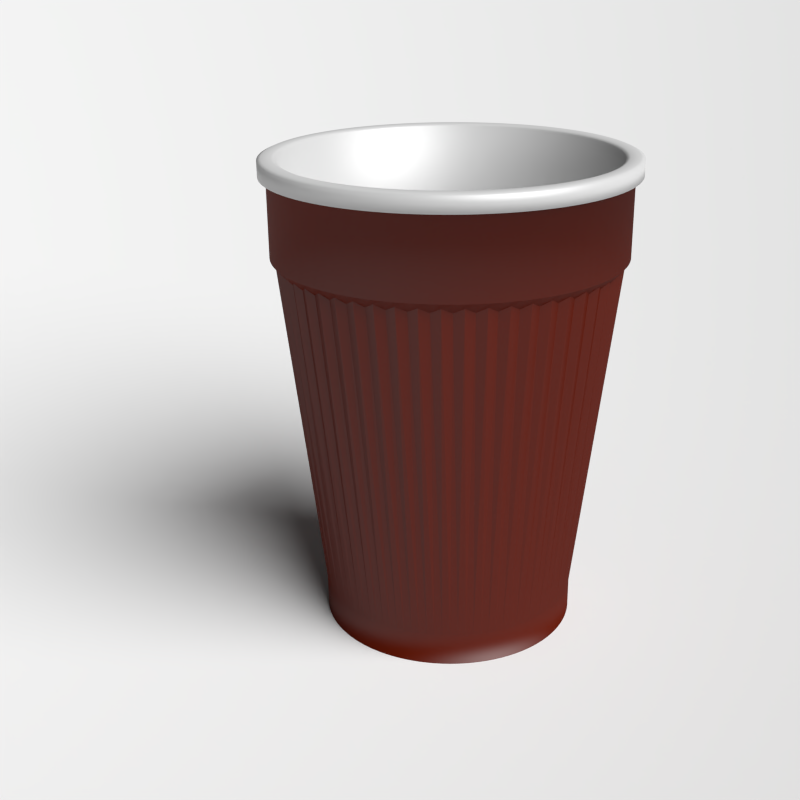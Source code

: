 # Source: plastic_coffee_cup.blend  (saved by Blender 2.66.1; exported with 4.5.12 LTS)
import bpy
from mathutils import Matrix  # noqa: F401  (used for matrix-valued properties, if any)

bpy.ops.wm.read_factory_settings(use_empty=True)
scene = bpy.context.scene
scene.name = 'Scene'

# ---- collections
col_collection_1 = bpy.data.collections.new('Collection 1'); scene.collection.children.link(col_collection_1)

# ---- materials (node trees are filled in below, after node groups)
mat_material_001 = bpy.data.materials.new('Material.001')
mat_material_001.alpha_threshold = 0.0
mat_material_001.roughness = 0.5
mat_material_001.line_color = (0.0, 0.0, 0.0, 1.0)
mat_inside = bpy.data.materials.new('Inside')
mat_inside.alpha_threshold = 0.0
mat_inside.roughness = 0.5
mat_inside.line_color = (0.0, 0.0, 0.0, 1.0)
mat_outside = bpy.data.materials.new('Outside')
mat_outside.alpha_threshold = 0.0
mat_outside.roughness = 0.5
mat_outside.line_color = (0.0, 0.0, 0.0, 1.0)

# ---- material node trees
mat_material_001.use_nodes = True; mat_material_001.node_tree.nodes.clear()
_N = mat_material_001.node_tree.nodes; _L = mat_material_001.node_tree.links
n0 = _N.new('ShaderNodeBsdfDiffuse'); n0.name = 'Diffuse BSDF'; n0.location = (10, 300)
n0.inputs[1].default_value = 0.5
n1 = _N.new('ShaderNodeBsdfGlass'); n1.name = 'Glass BSDF'; n1.location = (6, 176)
n1.distribution = 'GGX'
n1.inputs[0].default_value = (0.8, 0.8, 0.8, 1.0)
n1.inputs[1].default_value = 0.2236
n1.inputs[2].default_value = 1.45
n2 = _N.new('ShaderNodeOutputMaterial'); n2.name = 'Material Output'; n2.location = (453, 261)
n2.width = 120
n3 = _N.new('ShaderNodeMixShader'); n3.name = 'Mix Shader'; n3.location = (250, 256)
n3.width = 150
n3.inputs[0].default_value = 0.05
_L.new(n3.outputs[0], n2.inputs[0])
_L.new(n0.outputs[0], n3.inputs[1])
_L.new(n1.outputs[0], n3.inputs[2])
n2.is_active_output = True
mat_inside.use_nodes = True; mat_inside.node_tree.nodes.clear()
_N = mat_inside.node_tree.nodes; _L = mat_inside.node_tree.links
n0 = _N.new('ShaderNodeOutputMaterial'); n0.name = 'Material Output'; n0.location = (504, 299)
n0.width = 120
n1 = _N.new('ShaderNodeMixShader'); n1.name = 'Mix Shader'; n1.location = (306, 196)
n1.width = 150
n1.inputs[0].default_value = 0.1
n2 = _N.new('ShaderNodeBsdfAnisotropic'); n2.name = 'Glossy BSDF'; n2.location = (61, 155)
n2.distribution = 'BECKMANN'
n2.inputs[1].default_value = 0.4243
n3 = _N.new('ShaderNodeBsdfDiffuse'); n3.name = 'Diffuse BSDF'; n3.location = (62, 316)
n3.inputs[0].default_value = (0.6497, 0.65, 0.65, 1.0)
n3.inputs[1].default_value = 0.1
_L.new(n1.outputs[0], n0.inputs[0])
_L.new(n3.outputs[0], n1.inputs[1])
_L.new(n2.outputs[0], n1.inputs[2])
n0.is_active_output = True
mat_outside.use_nodes = True; mat_outside.node_tree.nodes.clear()
_N = mat_outside.node_tree.nodes; _L = mat_outside.node_tree.links
n0 = _N.new('ShaderNodeBsdfDiffuse'); n0.name = 'Diffuse BSDF'; n0.location = (100, 300)
n0.inputs[0].default_value = (0.1193, 0.007751, 0.0, 1.0)
n1 = _N.new('ShaderNodeOutputMaterial'); n1.name = 'Material Output'; n1.location = (468, 298)
n1.width = 120
n2 = _N.new('ShaderNodeMixShader'); n2.name = 'Mix Shader'; n2.location = (291, 214)
n2.width = 150
n2.inputs[0].default_value = 0.2
n3 = _N.new('ShaderNodeBsdfAnisotropic'); n3.name = 'Glossy BSDF'; n3.location = (90, 174)
n3.distribution = 'BECKMANN'
n3.inputs[0].default_value = (0.1626, 0.1626, 0.1626, 1.0)
n3.inputs[1].default_value = 0.4472
_L.new(n0.outputs[0], n2.inputs[1])
_L.new(n3.outputs[0], n2.inputs[2])
_L.new(n2.outputs[0], n1.inputs[0])
n1.is_active_output = True

# ---- world
world_world = bpy.data.worlds.new('World'); scene.world = world_world
world_world.color = (0.05088, 0.05088, 0.05088)
world_world.use_sun_shadow = False
world_world.sun_shadow_jitter_overblur = 0.0
world_world.cycles.sampling_method = 'MANUAL'
world_world.cycles.sample_map_resolution = 256
world_world.light_settings.ao_factor = 0.0

# ---- cameras
cam_camera = bpy.data.cameras.new('Camera')
cam_camera.sensor_fit = 'HORIZONTAL'
cam_camera.clip_end = 100.0
cam_camera.lens = 35.0
cam_camera.sensor_width = 23.4
cam_camera.sensor_height = 15.6
cam_camera.ortho_scale = 7.314
cam_camera.dof.focus_distance = 0.0

# ---- lights
light_lamp = bpy.data.lights.new('Lamp', 'SUN')
light_lamp.transmission_factor = 0.0
light_lamp.cutoff_distance = 30.0
light_lamp.angle = 0.9273
light_lamp.energy = 4.0
light_lamp.shadow_buffer_clip_start = 1.001
light_lamp.shadow_soft_size = 0.5
light_lamp.shadow_cascade_max_distance = 1000.0
light_lamp.cycles.use_multiple_importance_sampling = False

# ---- meshes
me_plane = bpy.data.meshes.new('Plane')
me_plane.from_pydata([(1.0, -1.0, 0.0), (-1.0, -1.0, 0.0), (1.0, 1.0, 0.0), (-1.0, 1.0, 0.0)], [], [(1, 0, 2, 3)])
me_plane.materials.append(mat_material_001)
me_plane.use_remesh_preserve_volume = False
me_plane.use_remesh_preserve_attributes = False
me_plane.use_mirror_vertex_groups = False
me_plane.update()
me_cylinder_001 = bpy.data.meshes.new('Cylinder.001')
me_cylinder_001.from_pydata([(-2.217e-07, 0.7455, -1.0), (-2.598e-08, 0.9717, 1.0), (0.04417, 0.7442, -1.0), (0.05618, 0.9467, 0.9706), (0.08818, 0.7403, -1.0), (0.1149, 0.9649, 1.0), (0.1319, 0.7338, -1.0), (0.1678, 0.9334, 0.9706), (0.1751, 0.7247, -1.0), (0.2282, 0.9446, 1.0), (0.2177, 0.713, -1.0), (0.277, 0.907, 0.9706), (0.2596, 0.6989, -1.0), (0.3384, 0.9109, 1.0), (0.3005, 0.6823, -1.0), (0.3823, 0.8679, 0.9706), (0.3404, 0.6633, -1.0), (0.4437, 0.8645, 1.0), (0.3791, 0.6419, -1.0), (0.4823, 0.8166, 0.9706), (0.4165, 0.6184, -1.0), (0.5429, 0.806, 1.0), (0.4524, 0.5926, -1.0), (0.5755, 0.7538, 0.9706), (0.4867, 0.5648, -1.0), (0.6344, 0.7361, 1.0), (0.5193, 0.5349, -1.0), (0.6606, 0.6805, 0.9706), (0.5501, 0.5032, -1.0), (0.717, 0.6559, 1.0), (0.5789, 0.4698, -1.0), (0.7364, 0.5976, 0.9706), (0.6057, 0.4346, -1.0), (0.7895, 0.5665, 1.0), (0.6304, 0.398, -1.0), (0.8019, 0.5063, 0.9706), (0.6529, 0.3599, -1.0), (0.851, 0.4691, 1.0), (0.6731, 0.3206, -1.0), (0.8562, 0.4079, 0.9706), (0.6909, 0.2802, -1.0), (0.9005, 0.3652, 1.0), (0.7063, 0.2388, -1.0), (0.8984, 0.3037, 0.9706), (0.7192, 0.1965, -1.0), (0.9374, 0.2561, 1.0), (0.7296, 0.1536, -1.0), (0.928, 0.1953, 0.9706), (0.7374, 0.1101, -1.0), (0.9611, 0.1435, 1.0), (0.7426, 0.0662, -1.0), (0.9446, 0.08421, 0.9706), (0.7452, 0.02209, -1.0), (0.9713, 0.0288, 1.0), (0.7452, -0.02209, -1.0), (0.948, -0.0281, 0.9706), (0.7426, -0.0662, -1.0), (0.9679, -0.08629, 1.0), (0.7374, -0.1101, -1.0), (0.938, -0.14, 0.9706), (0.7296, -0.1536, -1.0), (0.9509, -0.2002, 1.0), (0.7192, -0.1965, -1.0), (0.9148, -0.25, 0.9706), (0.7063, -0.2388, -1.0), (0.9206, -0.3112, 1.0), (0.6909, -0.2802, -1.0), (0.8789, -0.3564, 0.9706), (0.6731, -0.3206, -1.0), (0.8773, -0.4179, 1.0), (0.6529, -0.3599, -1.0), (0.8305, -0.4579, 0.9706), (0.6304, -0.398, -1.0), (0.8217, -0.5187, 1.0), (0.6057, -0.4346, -1.0), (0.7705, -0.5529, 0.9706), (0.5789, -0.4698, -1.0), (0.7546, -0.6123, 1.0), (0.5501, -0.5032, -1.0), (0.6997, -0.6401, 0.9706), (0.5193, -0.5349, -1.0), (0.6769, -0.6972, 1.0), (0.4867, -0.5648, -1.0), (0.6191, -0.7184, 0.9706), (0.4524, -0.5926, -1.0), (0.5897, -0.7724, 1.0), (0.4165, -0.6184, -1.0), (0.5298, -0.7866, 0.9706), (0.3791, -0.6419, -1.0), (0.4942, -0.8367, 1.0), (0.3404, -0.6633, -1.0), (0.4331, -0.8437, 0.9706), (0.3005, -0.6823, -1.0), (0.3917, -0.8893, 1.0), (0.2596, -0.6989, -1.0), (0.3302, -0.889, 0.9706), (0.2177, -0.713, -1.0), (0.2838, -0.9294, 1.0), (0.1751, -0.7247, -1.0), (0.2228, -0.9219, 0.9706), (0.1319, -0.7338, -1.0), (0.1719, -0.9564, 1.0), (0.08818, -0.7403, -1.0), (0.1122, -0.9417, 0.9706), (0.04416, -0.7442, -1.0), (0.05756, -0.97, 1.0), (-1.709e-06, -0.7455, -1.0), (-1.942e-06, -0.9484, 0.9706), (-0.04417, -0.7442, -1.0), (-0.05757, -0.97, 1.0), (-0.08818, -0.7403, -1.0), (-0.1122, -0.9417, 0.9706), (-0.1319, -0.7338, -1.0), (-0.1719, -0.9564, 1.0), (-0.1751, -0.7247, -1.0), (-0.2228, -0.9219, 0.9706), (-0.2177, -0.713, -1.0), (-0.2838, -0.9294, 1.0), (-0.2596, -0.6989, -1.0), (-0.3302, -0.889, 0.9706), (-0.3005, -0.6823, -1.0), (-0.3917, -0.8893, 1.0), (-0.3404, -0.6633, -1.0), (-0.4331, -0.8437, 0.9706), (-0.3791, -0.6419, -1.0), (-0.4942, -0.8367, 1.0), (-0.4165, -0.6184, -1.0), (-0.5298, -0.7866, 0.9706), (-0.4524, -0.5926, -1.0), (-0.5897, -0.7724, 1.0), (-0.4867, -0.5648, -1.0), (-0.6191, -0.7184, 0.9706), (-0.5193, -0.5349, -1.0), (-0.6769, -0.6972, 1.0), (-0.5501, -0.5032, -1.0), (-0.6998, -0.6401, 0.9706), (-0.5789, -0.4698, -1.0), (-0.7546, -0.6123, 1.0), (-0.6057, -0.4346, -1.0), (-0.7706, -0.5529, 0.9706), (-0.6304, -0.398, -1.0), (-0.8217, -0.5187, 1.0), (-0.6529, -0.3599, -1.0), (-0.8305, -0.4579, 0.9706), (-0.6731, -0.3206, -1.0), (-0.8773, -0.4179, 1.0), (-0.6909, -0.2802, -1.0), (-0.8789, -0.3564, 0.9706), (-0.7063, -0.2388, -1.0), (-0.9206, -0.3112, 1.0), (-0.7192, -0.1965, -1.0), (-0.9148, -0.25, 0.9706), (-0.7296, -0.1536, -1.0), (-0.9509, -0.2002, 1.0), (-0.7374, -0.1101, -1.0), (-0.938, -0.14, 0.9706), (-0.7426, -0.0662, -1.0), (-0.9679, -0.08629, 1.0), (-0.7452, -0.02209, -1.0), (-0.948, -0.0281, 0.9706), (-0.7452, 0.02209, -1.0), (-0.9713, 0.0288, 1.0), (-0.7426, 0.0662, -1.0), (-0.9446, 0.08421, 0.9706), (-0.7374, 0.1101, -1.0), (-0.9611, 0.1435, 1.0), (-0.7296, 0.1536, -1.0), (-0.928, 0.1953, 0.9706), (-0.7192, 0.1965, -1.0), (-0.9374, 0.2561, 1.0), (-0.7063, 0.2388, -1.0), (-0.8984, 0.3037, 0.9706), (-0.6909, 0.2802, -1.0), (-0.9005, 0.3652, 1.0), (-0.6731, 0.3206, -1.0), (-0.8562, 0.4079, 0.9706), (-0.6529, 0.3599, -1.0), (-0.851, 0.4691, 1.0), (-0.6304, 0.398, -1.0), (-0.802, 0.5063, 0.9706), (-0.6057, 0.4346, -1.0), (-0.7895, 0.5665, 1.0), (-0.5789, 0.4698, -1.0), (-0.7364, 0.5976, 0.9706), (-0.5501, 0.5032, -1.0), (-0.717, 0.6559, 1.0), (-0.5193, 0.5349, -1.0), (-0.6606, 0.6805, 0.9706), (-0.4867, 0.5648, -1.0), (-0.6344, 0.7361, 1.0), (-0.4524, 0.5926, -1.0), (-0.5755, 0.7538, 0.9706), (-0.4165, 0.6184, -1.0), (-0.5429, 0.806, 1.0), (-0.3791, 0.6419, -1.0), (-0.4823, 0.8166, 0.9706), (-0.3404, 0.6633, -1.0), (-0.4437, 0.8645, 1.0), (-0.3005, 0.6823, -1.0), (-0.3823, 0.8679, 0.9706), (-0.2596, 0.6989, -1.0), (-0.3384, 0.9109, 1.0), (-0.2177, 0.713, -1.0), (-0.277, 0.907, 0.9706), (-0.1751, 0.7247, -1.0), (-0.2283, 0.9446, 1.0), (-0.1319, 0.7338, -1.0), (-0.1678, 0.9334, 0.9706), (-0.08818, 0.7403, -1.0), (-0.1149, 0.9649, 1.0), (-0.04417, 0.7442, -1.0), (-0.05619, 0.9467, 0.9706), (-3.194e-08, 1.0, 1.481), (0.05924, 0.9982, 1.481), (0.1183, 0.993, 1.481), (0.1769, 0.9842, 1.481), (0.2349, 0.972, 1.481), (0.2921, 0.9564, 1.481), (0.3482, 0.9374, 1.481), (0.4031, 0.9151, 1.481), (0.4566, 0.8897, 1.481), (0.5085, 0.861, 1.481), (0.5586, 0.8294, 1.481), (0.6068, 0.7949, 1.481), (0.6528, 0.7575, 1.481), (0.6966, 0.7175, 1.481), (0.7378, 0.675, 1.481), (0.7765, 0.6301, 1.481), (0.8125, 0.583, 1.481), (0.8456, 0.5338, 1.481), (0.8757, 0.4828, 1.481), (0.9028, 0.4301, 1.481), (0.9267, 0.3758, 1.481), (0.9473, 0.3203, 1.481), (0.9646, 0.2636, 1.481), (0.9786, 0.206, 1.481), (0.989, 0.1476, 1.481), (0.996, 0.0888, 1.481), (0.9996, 0.02963, 1.481), (0.9996, -0.02963, 1.481), (0.996, -0.0888, 1.481), (0.989, -0.1476, 1.481), (0.9786, -0.206, 1.481), (0.9646, -0.2636, 1.481), (0.9473, -0.3203, 1.481), (0.9267, -0.3758, 1.481), (0.9028, -0.4301, 1.481), (0.8757, -0.4828, 1.481), (0.8456, -0.5338, 1.481), (0.8125, -0.583, 1.481), (0.7765, -0.6301, 1.481), (0.7378, -0.675, 1.481), (0.6966, -0.7175, 1.481), (0.6528, -0.7575, 1.481), (0.6068, -0.7949, 1.481), (0.5586, -0.8294, 1.481), (0.5085, -0.861, 1.481), (0.4566, -0.8897, 1.481), (0.4031, -0.9151, 1.481), (0.3482, -0.9374, 1.481), (0.2921, -0.9564, 1.481), (0.2349, -0.972, 1.481), (0.1769, -0.9842, 1.481), (0.1183, -0.993, 1.481), (0.05924, -0.9982, 1.481), (-2.027e-06, -1.0, 1.481), (-0.05924, -0.9982, 1.481), (-0.1183, -0.993, 1.481), (-0.1769, -0.9842, 1.481), (-0.2349, -0.972, 1.481), (-0.2921, -0.9564, 1.481), (-0.3482, -0.9374, 1.481), (-0.4031, -0.9151, 1.481), (-0.4566, -0.8897, 1.481), (-0.5085, -0.861, 1.481), (-0.5586, -0.8294, 1.481), (-0.6068, -0.7949, 1.481), (-0.6528, -0.7575, 1.481), (-0.6966, -0.7175, 1.481), (-0.7378, -0.675, 1.481), (-0.7765, -0.6301, 1.481), (-0.8125, -0.583, 1.481), (-0.8456, -0.5338, 1.481), (-0.8757, -0.4828, 1.481), (-0.9028, -0.4301, 1.481), (-0.9267, -0.3758, 1.481), (-0.9473, -0.3203, 1.481), (-0.9646, -0.2636, 1.481), (-0.9786, -0.206, 1.481), (-0.989, -0.1476, 1.481), (-0.9961, -0.08879, 1.481), (-0.9996, -0.02963, 1.481), (-0.9996, 0.02963, 1.481), (-0.996, 0.0888, 1.481), (-0.989, 0.1476, 1.481), (-0.9786, 0.206, 1.481), (-0.9646, 0.2636, 1.481), (-0.9473, 0.3203, 1.481), (-0.9267, 0.3758, 1.481), (-0.9028, 0.4301, 1.481), (-0.8757, 0.4828, 1.481), (-0.8456, 0.5338, 1.481), (-0.8125, 0.583, 1.481), (-0.7765, 0.6301, 1.481), (-0.7378, 0.675, 1.481), (-0.6966, 0.7175, 1.481), (-0.6528, 0.7575, 1.481), (-0.6068, 0.7949, 1.481), (-0.5586, 0.8294, 1.481), (-0.5085, 0.861, 1.481), (-0.4566, 0.8897, 1.481), (-0.4031, 0.9151, 1.481), (-0.3482, 0.9374, 1.481), (-0.2921, 0.9564, 1.481), (-0.2349, 0.972, 1.481), (-0.1769, 0.9842, 1.481), (-0.1183, 0.993, 1.481), (-0.05924, 0.9982, 1.481), (1.194e-08, 1.044, 1.481), (0.06182, 1.042, 1.481), (0.1234, 1.036, 1.481), (0.1846, 1.027, 1.481), (0.2451, 1.014, 1.481), (0.3048, 0.998, 1.481), (0.3634, 0.9782, 1.481), (0.4207, 0.955, 1.481), (0.4765, 0.9284, 1.481), (0.5307, 0.8985, 1.481), (0.583, 0.8655, 1.481), (0.6332, 0.8294, 1.481), (0.6812, 0.7905, 1.481), (0.7269, 0.7487, 1.481), (0.7699, 0.7043, 1.481), (0.8103, 0.6575, 1.481), (0.8478, 0.6083, 1.481), (0.8824, 0.557, 1.481), (0.9138, 0.5038, 1.481), (0.9421, 0.4488, 1.481), (0.967, 0.3922, 1.481), (0.9885, 0.3342, 1.481), (1.007, 0.2751, 1.481), (1.021, 0.2149, 1.481), (1.032, 0.1541, 1.481), (1.039, 0.09266, 1.481), (1.043, 0.03092, 1.481), (1.043, -0.03092, 1.481), (1.039, -0.09266, 1.481), (1.032, -0.1541, 1.481), (1.021, -0.2149, 1.481), (1.007, -0.2751, 1.481), (0.9885, -0.3342, 1.481), (0.967, -0.3922, 1.481), (0.9421, -0.4488, 1.481), (0.9138, -0.5038, 1.481), (0.8824, -0.557, 1.481), (0.8478, -0.6083, 1.481), (0.8103, -0.6575, 1.481), (0.7699, -0.7044, 1.481), (0.7269, -0.7487, 1.481), (0.6812, -0.7905, 1.481), (0.6332, -0.8294, 1.481), (0.583, -0.8655, 1.481), (0.5307, -0.8985, 1.481), (0.4765, -0.9284, 1.481), (0.4207, -0.955, 1.481), (0.3633, -0.9782, 1.481), (0.3048, -0.998, 1.481), (0.2451, -1.014, 1.481), (0.1846, -1.027, 1.481), (0.1234, -1.036, 1.481), (0.06182, -1.042, 1.481), (-2.07e-06, -1.044, 1.481), (-0.06182, -1.042, 1.481), (-0.1234, -1.036, 1.481), (-0.1846, -1.027, 1.481), (-0.2451, -1.014, 1.481), (-0.3048, -0.998, 1.481), (-0.3634, -0.9782, 1.481), (-0.4207, -0.955, 1.481), (-0.4765, -0.9284, 1.481), (-0.5307, -0.8985, 1.481), (-0.583, -0.8655, 1.481), (-0.6332, -0.8294, 1.481), (-0.6812, -0.7905, 1.481), (-0.7269, -0.7487, 1.481), (-0.7699, -0.7043, 1.481), (-0.8103, -0.6575, 1.481), (-0.8478, -0.6083, 1.481), (-0.8824, -0.557, 1.481), (-0.9138, -0.5038, 1.481), (-0.9421, -0.4488, 1.481), (-0.967, -0.3922, 1.481), (-0.9885, -0.3342, 1.481), (-1.007, -0.2751, 1.481), (-1.021, -0.2149, 1.481), (-1.032, -0.1541, 1.481), (-1.039, -0.09266, 1.481), (-1.043, -0.03092, 1.481), (-1.043, 0.03092, 1.481), (-1.039, 0.09266, 1.481), (-1.032, 0.1541, 1.481), (-1.021, 0.2149, 1.481), (-1.007, 0.2751, 1.481), (-0.9885, 0.3342, 1.481), (-0.967, 0.3922, 1.481), (-0.9421, 0.4488, 1.481), (-0.9138, 0.5038, 1.481), (-0.8824, 0.557, 1.481), (-0.8478, 0.6083, 1.481), (-0.8103, 0.6575, 1.481), (-0.7699, 0.7043, 1.481), (-0.7269, 0.7487, 1.481), (-0.6812, 0.7905, 1.481), (-0.6332, 0.8294, 1.481), (-0.583, 0.8655, 1.481), (-0.5307, 0.8985, 1.481), (-0.4765, 0.9284, 1.481), (-0.4207, 0.955, 1.481), (-0.3634, 0.9782, 1.481), (-0.3048, 0.998, 1.481), (-0.2451, 1.014, 1.481), (-0.1846, 1.027, 1.481), (-0.1234, 1.036, 1.481), (-0.06182, 1.042, 1.481), (1.856e-08, 1.044, 1.568), (0.06182, 1.042, 1.568), (0.1234, 1.036, 1.568), (0.1846, 1.027, 1.568), (0.2451, 1.014, 1.568), (0.3048, 0.998, 1.568), (0.3634, 0.9782, 1.568), (0.4207, 0.955, 1.568), (0.4765, 0.9284, 1.568), (0.5307, 0.8985, 1.568), (0.583, 0.8655, 1.568), (0.6332, 0.8294, 1.568), (0.6812, 0.7905, 1.568), (0.7269, 0.7487, 1.568), (0.7699, 0.7043, 1.568), (0.8103, 0.6575, 1.568), (0.8478, 0.6083, 1.568), (0.8824, 0.557, 1.568), (0.9138, 0.5038, 1.568), (0.9421, 0.4488, 1.568), (0.967, 0.3922, 1.568), (0.9885, 0.3342, 1.568), (1.007, 0.2751, 1.568), (1.021, 0.2149, 1.568), (1.032, 0.1541, 1.568), (1.039, 0.09266, 1.568), (1.043, 0.03092, 1.568), (1.043, -0.03092, 1.568), (1.039, -0.09266, 1.568), (1.032, -0.1541, 1.568), (1.021, -0.2149, 1.568), (1.007, -0.2751, 1.568), (0.9885, -0.3342, 1.568), (0.967, -0.3922, 1.568), (0.9421, -0.4488, 1.568), (0.9138, -0.5038, 1.568), (0.8824, -0.557, 1.568), (0.8478, -0.6083, 1.568), (0.8103, -0.6575, 1.568), (0.7699, -0.7044, 1.568), (0.7269, -0.7487, 1.568), (0.6812, -0.7905, 1.568), (0.6332, -0.8294, 1.568), (0.583, -0.8655, 1.568), (0.5307, -0.8985, 1.568), (0.4765, -0.9284, 1.568), (0.4207, -0.955, 1.568), (0.3633, -0.9782, 1.568), (0.3048, -0.998, 1.568), (0.2451, -1.014, 1.568), (0.1846, -1.027, 1.568), (0.1234, -1.036, 1.568), (0.06182, -1.042, 1.568), (-2.063e-06, -1.044, 1.568), (-0.06182, -1.042, 1.568), (-0.1234, -1.036, 1.568), (-0.1846, -1.027, 1.568), (-0.2451, -1.014, 1.568), (-0.3048, -0.998, 1.568), (-0.3634, -0.9782, 1.568), (-0.4207, -0.955, 1.568), (-0.4765, -0.9284, 1.568), (-0.5307, -0.8985, 1.568), (-0.583, -0.8655, 1.568), (-0.6332, -0.8294, 1.568), (-0.6812, -0.7905, 1.568), (-0.7269, -0.7487, 1.568), (-0.7699, -0.7043, 1.568), (-0.8103, -0.6575, 1.568), (-0.8478, -0.6083, 1.568), (-0.8824, -0.557, 1.568), (-0.9138, -0.5038, 1.568), (-0.9421, -0.4488, 1.568), (-0.967, -0.3922, 1.568), (-0.9885, -0.3342, 1.568), (-1.007, -0.2751, 1.568), (-1.021, -0.2149, 1.568), (-1.032, -0.1541, 1.568), (-1.039, -0.09266, 1.568), (-1.043, -0.03092, 1.568), (-1.043, 0.03092, 1.568), (-1.039, 0.09266, 1.568), (-1.032, 0.1541, 1.568), (-1.021, 0.2149, 1.568), (-1.007, 0.2751, 1.568), (-0.9885, 0.3342, 1.568), (-0.967, 0.3922, 1.568), (-0.9421, 0.4488, 1.568), (-0.9138, 0.5038, 1.568), (-0.8824, 0.557, 1.568), (-0.8478, 0.6083, 1.568), (-0.8103, 0.6575, 1.568), (-0.7699, 0.7043, 1.568), (-0.7269, 0.7487, 1.568), (-0.6812, 0.7905, 1.568), (-0.6332, 0.8294, 1.568), (-0.583, 0.8655, 1.568), (-0.5307, 0.8985, 1.568), (-0.4765, 0.9284, 1.568), (-0.4207, 0.955, 1.568), (-0.3634, 0.9782, 1.568), (-0.3048, 0.998, 1.568), (-0.2451, 1.014, 1.568), (-0.1846, 1.027, 1.568), (-0.1234, 1.036, 1.568), (-0.06182, 1.042, 1.568), (-8.136e-08, 0.942, 1.568), (0.0558, 0.9403, 1.568), (0.1114, 0.9354, 1.568), (0.1666, 0.9271, 1.568), (0.2213, 0.9156, 1.568), (0.2751, 0.9009, 1.568), (0.328, 0.883, 1.568), (0.3797, 0.8621, 1.568), (0.4301, 0.838, 1.568), (0.479, 0.8111, 1.568), (0.5262, 0.7813, 1.568), (0.5716, 0.7487, 1.568), (0.615, 0.7136, 1.568), (0.6561, 0.6759, 1.568), (0.695, 0.6358, 1.568), (0.7315, 0.5935, 1.568), (0.7654, 0.5492, 1.568), (0.7965, 0.5029, 1.568), (0.8249, 0.4548, 1.568), (0.8504, 0.4051, 1.568), (0.8729, 0.354, 1.568), (0.8924, 0.3017, 1.568), (0.9087, 0.2483, 1.568), (0.9218, 0.194, 1.568), (0.9317, 0.1391, 1.568), (0.9383, 0.08364, 1.568), (0.9416, 0.02791, 1.568), (0.9416, -0.02791, 1.568), (0.9383, -0.08365, 1.568), (0.9317, -0.1391, 1.568), (0.9218, -0.194, 1.568), (0.9087, -0.2483, 1.568), (0.8924, -0.3017, 1.568), (0.8729, -0.354, 1.568), (0.8504, -0.4051, 1.568), (0.8249, -0.4548, 1.568), (0.7965, -0.5029, 1.568), (0.7654, -0.5492, 1.568), (0.7315, -0.5935, 1.568), (0.695, -0.6358, 1.568), (0.6561, -0.6759, 1.568), (0.615, -0.7136, 1.568), (0.5716, -0.7487, 1.568), (0.5262, -0.7813, 1.568), (0.479, -0.8111, 1.568), (0.4301, -0.838, 1.568), (0.3797, -0.8621, 1.568), (0.328, -0.883, 1.568), (0.2751, -0.9009, 1.568), (0.2213, -0.9156, 1.568), (0.1666, -0.9271, 1.568), (0.1114, -0.9354, 1.568), (0.0558, -0.9403, 1.568), (-1.96e-06, -0.942, 1.568), (-0.05581, -0.9403, 1.568), (-0.1114, -0.9354, 1.568), (-0.1666, -0.9271, 1.568), (-0.2213, -0.9156, 1.568), (-0.2751, -0.9009, 1.568), (-0.328, -0.883, 1.568), (-0.3797, -0.8621, 1.568), (-0.4301, -0.838, 1.568), (-0.479, -0.8111, 1.568), (-0.5262, -0.7813, 1.568), (-0.5716, -0.7487, 1.568), (-0.615, -0.7136, 1.568), (-0.6561, -0.6759, 1.568), (-0.695, -0.6358, 1.568), (-0.7315, -0.5935, 1.568), (-0.7654, -0.5492, 1.568), (-0.7965, -0.5029, 1.568), (-0.8249, -0.4548, 1.568), (-0.8504, -0.4051, 1.568), (-0.8729, -0.354, 1.568), (-0.8924, -0.3017, 1.568), (-0.9087, -0.2483, 1.568), (-0.9218, -0.194, 1.568), (-0.9317, -0.1391, 1.568), (-0.9383, -0.08364, 1.568), (-0.9416, -0.02791, 1.568), (-0.9416, 0.02791, 1.568), (-0.9383, 0.08365, 1.568), (-0.9317, 0.1391, 1.568), (-0.9218, 0.194, 1.568), (-0.9087, 0.2483, 1.568), (-0.8924, 0.3017, 1.568), (-0.8729, 0.354, 1.568), (-0.8504, 0.4051, 1.568), (-0.8249, 0.4548, 1.568), (-0.7965, 0.5029, 1.568), (-0.7654, 0.5492, 1.568), (-0.7315, 0.5935, 1.568), (-0.695, 0.6358, 1.568), (-0.6561, 0.6759, 1.568), (-0.615, 0.7136, 1.568), (-0.5716, 0.7487, 1.568), (-0.5262, 0.7813, 1.568), (-0.479, 0.8111, 1.568), (-0.4301, 0.838, 1.568), (-0.3797, 0.8621, 1.568), (-0.328, 0.883, 1.568), (-0.2751, 0.9009, 1.568), (-0.2213, 0.9156, 1.568), (-0.1666, 0.9271, 1.568), (-0.1114, 0.9354, 1.568), (-0.05581, 0.9403, 1.568), (-3.24e-08, 0.942, 0.9799), (0.0558, 0.9403, 0.9799), (0.1114, 0.9354, 0.9799), (0.1666, 0.9271, 0.9799), (0.2213, 0.9156, 0.9799), (0.2751, 0.9009, 0.9799), (0.328, 0.883, 0.9799), (0.3797, 0.8621, 0.9799), (0.4301, 0.838, 0.9799), (0.479, 0.8111, 0.9799), (0.5262, 0.7813, 0.9799), (0.5716, 0.7487, 0.9799), (0.615, 0.7136, 0.9799), (0.6561, 0.6759, 0.9799), (0.695, 0.6358, 0.9799), (0.7315, 0.5935, 0.9799), (0.7654, 0.5492, 0.9799), (0.7965, 0.5029, 0.9799), (0.8249, 0.4548, 0.9799), (0.8504, 0.4051, 0.9799), (0.8729, 0.354, 0.9799), (0.8924, 0.3017, 0.9799), (0.9087, 0.2483, 0.9799), (0.9218, 0.194, 0.9799), (0.9317, 0.1391, 0.9799), (0.9383, 0.08364, 0.9799), (0.9416, 0.02791, 0.9799), (0.9416, -0.02791, 0.9799), (0.9383, -0.08365, 0.9799), (0.9317, -0.1391, 0.9799), (0.9218, -0.194, 0.9799), (0.9087, -0.2483, 0.9799), (0.8924, -0.3017, 0.9799), (0.8729, -0.354, 0.9799), (0.8504, -0.4051, 0.9799), (0.8249, -0.4548, 0.9799), (0.7965, -0.5029, 0.9799), (0.7654, -0.5492, 0.9799), (0.7315, -0.5935, 0.9799), (0.695, -0.6358, 0.9799), (0.6561, -0.6759, 0.9799), (0.615, -0.7136, 0.9799), (0.5716, -0.7487, 0.9799), (0.5262, -0.7813, 0.9799), (0.479, -0.8111, 0.9799), (0.4301, -0.838, 0.9799), (0.3797, -0.8621, 0.9799), (0.328, -0.883, 0.9799), (0.2751, -0.9009, 0.9799), (0.2213, -0.9156, 0.9799), (0.1666, -0.9271, 0.9799), (0.1114, -0.9354, 0.9799), (0.0558, -0.9403, 0.9799), (-1.911e-06, -0.942, 0.9799), (-0.05581, -0.9403, 0.9799), (-0.1114, -0.9354, 0.9799), (-0.1666, -0.9271, 0.9799), (-0.2213, -0.9156, 0.9799), (-0.2751, -0.9009, 0.9799), (-0.328, -0.883, 0.9799), (-0.3797, -0.8621, 0.9799), (-0.4301, -0.838, 0.9799), (-0.479, -0.8111, 0.9799), (-0.5262, -0.7813, 0.9799), (-0.5716, -0.7487, 0.9799), (-0.615, -0.7136, 0.9799), (-0.6561, -0.6759, 0.9799), (-0.695, -0.6358, 0.9799), (-0.7315, -0.5935, 0.9799), (-0.7654, -0.5492, 0.9799), (-0.7965, -0.5029, 0.9799), (-0.8249, -0.4548, 0.9799), (-0.8504, -0.4051, 0.9799), (-0.8729, -0.354, 0.9799), (-0.8924, -0.3017, 0.9799), (-0.9087, -0.2483, 0.9799), (-0.9218, -0.194, 0.9799), (-0.9317, -0.1391, 0.9799), (-0.9383, -0.08364, 0.9799), (-0.9416, -0.02791, 0.9799), (-0.9416, 0.02791, 0.9799), (-0.9383, 0.08365, 0.9799), (-0.9317, 0.1391, 0.9799), (-0.9218, 0.194, 0.9799), (-0.9087, 0.2483, 0.9799), (-0.8924, 0.3017, 0.9799), (-0.8729, 0.354, 0.9799), (-0.8504, 0.4051, 0.9799), (-0.8249, 0.4548, 0.9799), (-0.7965, 0.5029, 0.9799), (-0.7654, 0.5492, 0.9799), (-0.7315, 0.5935, 0.9799), (-0.695, 0.6358, 0.9799), (-0.6561, 0.6759, 0.9799), (-0.615, 0.7136, 0.9799), (-0.5716, 0.7487, 0.9799), (-0.5262, 0.7813, 0.9799), (-0.479, 0.8111, 0.9799), (-0.4301, 0.838, 0.9799), (-0.3797, 0.8621, 0.9799), (-0.328, 0.883, 0.9799), (-0.2751, 0.9009, 0.9799), (-0.2213, 0.9156, 0.9799), (-0.1666, 0.9271, 0.9799), (-0.1114, 0.9354, 0.9799), (-0.05581, 0.9403, 0.9799), (-2.069e-07, 0.6956, -1.07), (0.04121, 0.6944, -1.07), (0.08227, 0.6907, -1.07), (0.123, 0.6846, -1.07), (0.1634, 0.6761, -1.07), (0.2032, 0.6653, -1.07), (0.2422, 0.6521, -1.07), (0.2804, 0.6366, -1.07), (0.3176, 0.6189, -1.07), (0.3537, 0.5989, -1.07), (0.3886, 0.5769, -1.07), (0.4221, 0.5529, -1.07), (0.4541, 0.5269, -1.07), (0.4845, 0.4991, -1.07), (0.5132, 0.4695, -1.07), (0.5402, 0.4383, -1.07), (0.5652, 0.4055, -1.07), (0.5882, 0.3713, -1.07), (0.6092, 0.3358, -1.07), (0.628, 0.2992, -1.07), (0.6446, 0.2614, -1.07), (0.659, 0.2228, -1.07), (0.671, 0.1834, -1.07), (0.6807, 0.1433, -1.07), (0.688, 0.1027, -1.07), (0.6929, 0.06177, -1.07), (0.6953, 0.02061, -1.07), (0.6953, -0.02061, -1.07), (0.6929, -0.06177, -1.07), (0.688, -0.1027, -1.07), (0.6807, -0.1433, -1.07), (0.671, -0.1834, -1.07), (0.659, -0.2228, -1.07), (0.6446, -0.2614, -1.07), (0.628, -0.2992, -1.07), (0.6092, -0.3358, -1.07), (0.5882, -0.3713, -1.07), (0.5652, -0.4055, -1.07), (0.5402, -0.4383, -1.07), (0.5132, -0.4695, -1.07), (0.4845, -0.4991, -1.07), (0.4541, -0.5269, -1.07), (0.4221, -0.5529, -1.07), (0.3886, -0.5769, -1.07), (0.3537, -0.599, -1.07), (0.3176, -0.6189, -1.07), (0.2804, -0.6366, -1.07), (0.2422, -0.6521, -1.07), (0.2032, -0.6653, -1.07), (0.1634, -0.6761, -1.07), (0.123, -0.6846, -1.07), (0.08227, -0.6907, -1.07), (0.04121, -0.6944, -1.07), (-1.594e-06, -0.6956, -1.07), (-0.04121, -0.6944, -1.07), (-0.08227, -0.6907, -1.07), (-0.123, -0.6846, -1.07), (-0.1634, -0.6761, -1.07), (-0.2032, -0.6653, -1.07), (-0.2422, -0.6521, -1.07), (-0.2804, -0.6366, -1.07), (-0.3176, -0.6189, -1.07), (-0.3537, -0.5989, -1.07), (-0.3886, -0.5769, -1.07), (-0.4221, -0.5529, -1.07), (-0.4541, -0.5269, -1.07), (-0.4845, -0.4991, -1.07), (-0.5132, -0.4695, -1.07), (-0.5402, -0.4383, -1.07), (-0.5652, -0.4055, -1.07), (-0.5882, -0.3713, -1.07), (-0.6092, -0.3358, -1.07), (-0.628, -0.2992, -1.07), (-0.6446, -0.2614, -1.07), (-0.659, -0.2228, -1.07), (-0.671, -0.1834, -1.07), (-0.6807, -0.1433, -1.07), (-0.688, -0.1027, -1.07), (-0.6929, -0.06177, -1.07), (-0.6953, -0.02061, -1.07), (-0.6953, 0.02061, -1.07), (-0.6929, 0.06177, -1.07), (-0.688, 0.1027, -1.07), (-0.6807, 0.1433, -1.07), (-0.671, 0.1834, -1.07), (-0.659, 0.2228, -1.07), (-0.6446, 0.2614, -1.07), (-0.628, 0.2992, -1.07), (-0.6092, 0.3358, -1.07), (-0.5882, 0.3713, -1.07), (-0.5652, 0.4055, -1.07), (-0.5402, 0.4383, -1.07), (-0.5132, 0.4695, -1.07), (-0.4845, 0.4991, -1.07), (-0.4541, 0.5269, -1.07), (-0.4221, 0.5529, -1.07), (-0.3886, 0.5769, -1.07), (-0.3537, 0.5989, -1.07), (-0.3176, 0.6189, -1.07), (-0.2804, 0.6366, -1.07), (-0.2422, 0.6521, -1.07), (-0.2032, 0.6653, -1.07), (-0.1634, 0.6761, -1.07), (-0.123, 0.6846, -1.07), (-0.08227, 0.6907, -1.07), (-0.04121, 0.6944, -1.07), (-2.082e-07, 0.7455, -1.197), (0.04417, 0.7442, -1.197), (0.08818, 0.7403, -1.197), (0.1319, 0.7338, -1.197), (0.1751, 0.7247, -1.197), (0.2177, 0.713, -1.197), (0.2596, 0.6989, -1.197), (0.3005, 0.6823, -1.197), (0.3404, 0.6633, -1.197), (0.3791, 0.6419, -1.197), (0.4165, 0.6184, -1.197), (0.4524, 0.5926, -1.197), (0.4867, 0.5648, -1.197), (0.5193, 0.5349, -1.197), (0.5501, 0.5032, -1.197), (0.5789, 0.4698, -1.197), (0.6057, 0.4346, -1.197), (0.6304, 0.398, -1.197), (0.6529, 0.3599, -1.197), (0.6731, 0.3206, -1.197), (0.6909, 0.2802, -1.197), (0.7063, 0.2388, -1.197), (0.7192, 0.1965, -1.197), (0.7296, 0.1536, -1.197), (0.7374, 0.1101, -1.197), (0.7426, 0.0662, -1.197), (0.7452, 0.02209, -1.197), (0.7452, -0.02209, -1.197), (0.7426, -0.0662, -1.197), (0.7374, -0.1101, -1.197), (0.7296, -0.1536, -1.197), (0.7192, -0.1965, -1.197), (0.7063, -0.2388, -1.197), (0.6909, -0.2802, -1.197), (0.6731, -0.3206, -1.197), (0.6529, -0.3599, -1.197), (0.6304, -0.398, -1.197), (0.6057, -0.4346, -1.197), (0.5789, -0.4698, -1.197), (0.5501, -0.5032, -1.197), (0.5193, -0.5349, -1.197), (0.4867, -0.5648, -1.197), (0.4524, -0.5926, -1.197), (0.4165, -0.6184, -1.197), (0.3791, -0.6419, -1.197), (0.3404, -0.6633, -1.197), (0.3005, -0.6823, -1.197), (0.2596, -0.6989, -1.197), (0.2177, -0.713, -1.197), (0.1751, -0.7247, -1.197), (0.1319, -0.7338, -1.197), (0.08818, -0.7403, -1.197), (0.04417, -0.7442, -1.197), (-1.695e-06, -0.7455, -1.197), (-0.04417, -0.7442, -1.197), (-0.08818, -0.7403, -1.197), (-0.1319, -0.7338, -1.197), (-0.1751, -0.7247, -1.197), (-0.2177, -0.713, -1.197), (-0.2596, -0.6989, -1.197), (-0.3005, -0.6823, -1.197), (-0.3404, -0.6633, -1.197), (-0.3791, -0.6419, -1.197), (-0.4165, -0.6184, -1.197), (-0.4524, -0.5926, -1.197), (-0.4867, -0.5648, -1.197), (-0.5193, -0.5349, -1.197), (-0.5501, -0.5032, -1.197), (-0.5789, -0.4698, -1.197), (-0.6057, -0.4346, -1.197), (-0.6304, -0.398, -1.197), (-0.6529, -0.3599, -1.197), (-0.6731, -0.3206, -1.197), (-0.6909, -0.2802, -1.197), (-0.7063, -0.2388, -1.197), (-0.7192, -0.1965, -1.197), (-0.7296, -0.1536, -1.197), (-0.7374, -0.1101, -1.197), (-0.7426, -0.0662, -1.197), (-0.7452, -0.02209, -1.197), (-0.7452, 0.02209, -1.197), (-0.7426, 0.0662, -1.197), (-0.7374, 0.1101, -1.197), (-0.7296, 0.1536, -1.197), (-0.7192, 0.1965, -1.197), (-0.7063, 0.2388, -1.197), (-0.6909, 0.2802, -1.197), (-0.6731, 0.3206, -1.197), (-0.6529, 0.3599, -1.197), (-0.6304, 0.398, -1.197), (-0.6057, 0.4346, -1.197), (-0.5789, 0.4698, -1.197), (-0.5501, 0.5032, -1.197), (-0.5193, 0.5349, -1.197), (-0.4867, 0.5648, -1.197), (-0.4524, 0.5926, -1.197), (-0.4165, 0.6184, -1.197), (-0.3791, 0.6419, -1.197), (-0.3404, 0.6633, -1.197), (-0.3005, 0.6823, -1.197), (-0.2596, 0.6989, -1.197), (-0.2177, 0.713, -1.197), (-0.1751, 0.7247, -1.197), (-0.1319, 0.7338, -1.197), (-0.08818, 0.7403, -1.197), (-0.04417, 0.7442, -1.197), (0.9646, 0.2636, 1.031), (0.9786, 0.206, 1.031), (0.8125, -0.583, 1.031), (0.7765, -0.6301, 1.031), (0.05924, -0.9982, 1.031), (-2.011e-06, -1.0, 1.031), (-0.7378, -0.675, 1.031), (-0.7765, -0.6301, 1.031), (-0.989, 0.1476, 1.031), (-0.9786, 0.206, 1.031), (-0.5085, 0.861, 1.031), (-0.4566, 0.8897, 1.031), (0.3482, 0.9374, 1.031), (0.4031, 0.9151, 1.031), (0.9473, 0.3203, 1.031), (0.8456, -0.5338, 1.031), (0.1183, -0.993, 1.031), (-0.6966, -0.7175, 1.031), (-0.996, 0.0888, 1.031), (-0.5586, 0.8294, 1.031), (0.2921, 0.9564, 1.031), (0.9267, 0.3758, 1.031), (0.8757, -0.4828, 1.031), (-1.597e-08, 1.0, 1.031), (0.05924, 0.9982, 1.031), (0.1769, -0.9842, 1.031), (-0.6528, -0.7575, 1.031), (-0.9996, 0.02963, 1.031), (-0.6068, 0.7949, 1.031), (0.2349, 0.972, 1.031), (0.9028, 0.4301, 1.031), (0.9028, -0.4301, 1.031), (0.2349, -0.972, 1.031), (-0.6068, -0.7949, 1.031), (-0.9996, -0.02963, 1.031), (-0.6528, 0.7575, 1.031), (0.1769, 0.9842, 1.031), (0.8757, 0.4828, 1.031), (0.9267, -0.3758, 1.031), (0.2921, -0.9564, 1.031), (-0.5586, -0.8294, 1.031), (-0.9961, -0.08879, 1.031), (-0.6966, 0.7175, 1.031), (0.1183, 0.993, 1.031), (0.8456, 0.5338, 1.031), (0.9473, -0.3203, 1.031), (0.3482, -0.9374, 1.031), (-0.5085, -0.861, 1.031), (-0.989, -0.1476, 1.031), (-0.7378, 0.675, 1.031), (0.8125, 0.583, 1.031), (0.9646, -0.2636, 1.031), (0.4031, -0.9151, 1.031), (-0.4566, -0.8897, 1.031), (-0.9786, -0.206, 1.031), (-0.7765, 0.6301, 1.031), (0.7765, 0.6301, 1.031), (0.9786, -0.206, 1.031), (0.4566, -0.8897, 1.031), (-0.4031, -0.9151, 1.031), (-0.9646, -0.2636, 1.031), (-0.8125, 0.583, 1.031), (-0.05924, 0.9982, 1.031), (0.7378, 0.675, 1.031), (0.989, -0.1476, 1.031), (0.5085, -0.861, 1.031), (-0.3482, -0.9374, 1.031), (-0.9473, -0.3203, 1.031), (-0.8456, 0.5338, 1.031), (-0.1183, 0.993, 1.031), (0.6966, 0.7175, 1.031), (0.996, -0.0888, 1.031), (0.5586, -0.8294, 1.031), (-0.2921, -0.9564, 1.031), (-0.9267, -0.3758, 1.031), (-0.8757, 0.4828, 1.031), (-0.1769, 0.9842, 1.031), (0.6528, 0.7575, 1.031), (0.9996, -0.02963, 1.031), (0.6068, -0.7949, 1.031), (-0.2349, -0.972, 1.031), (-0.9028, -0.4301, 1.031), (-0.9028, 0.4301, 1.031), (-0.2349, 0.972, 1.031), (0.6068, 0.7949, 1.031), (0.9996, 0.02963, 1.031), (0.6528, -0.7575, 1.031), (-0.1769, -0.9842, 1.031), (-0.8757, -0.4828, 1.031), (-0.9267, 0.3758, 1.031), (-0.2921, 0.9564, 1.031), (0.5586, 0.8294, 1.031), (0.996, 0.0888, 1.031), (0.6966, -0.7175, 1.031), (-0.1183, -0.993, 1.031), (-0.8456, -0.5338, 1.031), (-0.9473, 0.3203, 1.031), (-0.3482, 0.9374, 1.031), (0.5085, 0.861, 1.031), (0.989, 0.1476, 1.031), (0.7378, -0.675, 1.031), (-0.05924, -0.9982, 1.031), (-0.8125, -0.583, 1.031), (-0.9646, 0.2636, 1.031), (-0.4031, 0.9151, 1.031), (0.4566, 0.8897, 1.031), (4.023e-08, 1.021, 1.578), (0.06046, 1.019, 1.578), (0.1207, 1.013, 1.578), (0.1805, 1.004, 1.578), (0.2397, 0.992, 1.578), (0.2981, 0.9761, 1.578), (0.3554, 0.9567, 1.578), (0.4114, 0.934, 1.578), (0.466, 0.9079, 1.578), (0.519, 0.8787, 1.578), (0.5701, 0.8465, 1.578), (0.6193, 0.8112, 1.578), (0.6662, 0.7731, 1.578), (0.7109, 0.7323, 1.578), (0.753, 0.6889, 1.578), (0.7925, 0.643, 1.578), (0.8292, 0.595, 1.578), (0.863, 0.5448, 1.578), (0.8937, 0.4927, 1.578), (0.9214, 0.4389, 1.578), (0.9457, 0.3836, 1.578), (0.9668, 0.3269, 1.578), (0.9845, 0.269, 1.578), (0.9987, 0.2102, 1.578), (1.009, 0.1507, 1.578), (1.017, 0.09062, 1.578), (1.02, 0.03024, 1.578), (1.02, -0.03024, 1.578), (1.017, -0.09062, 1.578), (1.009, -0.1507, 1.578), (0.9987, -0.2102, 1.578), (0.9845, -0.269, 1.578), (0.9668, -0.3269, 1.578), (0.9457, -0.3836, 1.578), (0.9214, -0.4389, 1.578), (0.8937, -0.4927, 1.578), (0.863, -0.5448, 1.578), (0.8292, -0.595, 1.578), (0.7925, -0.643, 1.578), (0.753, -0.6889, 1.578), (0.7109, -0.7323, 1.578), (0.6662, -0.7731, 1.578), (0.6193, -0.8112, 1.578), (0.5701, -0.8465, 1.578), (0.519, -0.8787, 1.578), (0.466, -0.9079, 1.578), (0.4114, -0.934, 1.578), (0.3554, -0.9567, 1.578), (0.2981, -0.9761, 1.578), (0.2397, -0.992, 1.578), (0.1805, -1.004, 1.578), (0.1207, -1.013, 1.578), (0.06046, -1.019, 1.578), (-2.019e-06, -1.021, 1.578), (-0.06046, -1.019, 1.578), (-0.1207, -1.013, 1.578), (-0.1805, -1.004, 1.578), (-0.2397, -0.992, 1.578), (-0.2981, -0.9761, 1.578), (-0.3554, -0.9567, 1.578), (-0.4114, -0.934, 1.578), (-0.466, -0.9079, 1.578), (-0.519, -0.8787, 1.578), (-0.5701, -0.8465, 1.578), (-0.6193, -0.8112, 1.578), (-0.6662, -0.7731, 1.578), (-0.7109, -0.7323, 1.578), (-0.753, -0.6889, 1.578), (-0.7925, -0.643, 1.578), (-0.8292, -0.595, 1.578), (-0.863, -0.5448, 1.578), (-0.8937, -0.4927, 1.578), (-0.9214, -0.4389, 1.578), (-0.9457, -0.3836, 1.578), (-0.9668, -0.3269, 1.578), (-0.9845, -0.269, 1.578), (-0.9987, -0.2102, 1.578), (-1.009, -0.1507, 1.578), (-1.017, -0.09062, 1.578), (-1.02, -0.03024, 1.578), (-1.02, 0.03024, 1.578), (-1.017, 0.09062, 1.578), (-1.009, 0.1507, 1.578), (-0.9987, 0.2102, 1.578), (-0.9845, 0.269, 1.578), (-0.9668, 0.3269, 1.578), (-0.9457, 0.3836, 1.578), (-0.9214, 0.4389, 1.578), (-0.8937, 0.4927, 1.578), (-0.863, 0.5448, 1.578), (-0.8292, 0.595, 1.578), (-0.7925, 0.643, 1.578), (-0.753, 0.6889, 1.578), (-0.7109, 0.7323, 1.578), (-0.6662, 0.7731, 1.578), (-0.6193, 0.8112, 1.578), (-0.5701, 0.8465, 1.578), (-0.519, 0.8787, 1.578), (-0.466, 0.9079, 1.578), (-0.4114, 0.934, 1.578), (-0.3554, 0.9567, 1.578), (-0.2981, 0.9761, 1.578), (-0.2397, 0.992, 1.578), (-0.1805, 1.004, 1.578), (-0.1207, 1.013, 1.578), (-0.06046, 1.019, 1.578), (-1.073e-07, 0.9645, 1.577), (0.05714, 0.9628, 1.577), (0.1141, 0.9577, 1.577), (0.1706, 0.9493, 1.577), (0.2265, 0.9375, 1.577), (0.2817, 0.9225, 1.577), (0.3358, 0.9041, 1.577), (0.3888, 0.8827, 1.577), (0.4404, 0.8581, 1.577), (0.4905, 0.8305, 1.577), (0.5388, 0.8, 1.577), (0.5853, 0.7666, 1.577), (0.6297, 0.7306, 1.577), (0.6718, 0.692, 1.577), (0.7116, 0.651, 1.577), (0.749, 0.6077, 1.577), (0.7837, 0.5623, 1.577), (0.8156, 0.5149, 1.577), (0.8447, 0.4657, 1.577), (0.8708, 0.4148, 1.577), (0.8938, 0.3625, 1.577), (0.9137, 0.3089, 1.577), (0.9304, 0.2542, 1.577), (0.9438, 0.1987, 1.577), (0.9539, 0.1424, 1.577), (0.9607, 0.08564, 1.577), (0.9641, 0.02858, 1.577), (0.9641, -0.02858, 1.577), (0.9607, -0.08565, 1.577), (0.9539, -0.1424, 1.577), (0.9438, -0.1987, 1.577), (0.9304, -0.2542, 1.577), (0.9137, -0.3089, 1.577), (0.8938, -0.3625, 1.577), (0.8708, -0.4148, 1.577), (0.8447, -0.4657, 1.577), (0.8156, -0.5149, 1.577), (0.7837, -0.5623, 1.577), (0.749, -0.6077, 1.577), (0.7116, -0.651, 1.577), (0.6718, -0.692, 1.577), (0.6297, -0.7306, 1.577), (0.5853, -0.7666, 1.577), (0.5388, -0.8, 1.577), (0.4905, -0.8305, 1.577), (0.4404, -0.8581, 1.577), (0.3888, -0.8827, 1.577), (0.3358, -0.9042, 1.577), (0.2817, -0.9225, 1.577), (0.2265, -0.9375, 1.577), (0.1706, -0.9493, 1.577), (0.1141, -0.9577, 1.577), (0.05714, -0.9628, 1.577), (-1.996e-06, -0.9645, 1.577), (-0.05714, -0.9628, 1.577), (-0.1141, -0.9577, 1.577), (-0.1706, -0.9493, 1.577), (-0.2266, -0.9375, 1.577), (-0.2817, -0.9225, 1.577), (-0.3358, -0.9041, 1.577), (-0.3888, -0.8827, 1.577), (-0.4404, -0.8581, 1.577), (-0.4905, -0.8305, 1.577), (-0.5388, -0.8, 1.577), (-0.5853, -0.7666, 1.577), (-0.6297, -0.7306, 1.577), (-0.6718, -0.692, 1.577), (-0.7116, -0.651, 1.577), (-0.749, -0.6077, 1.577), (-0.7837, -0.5623, 1.577), (-0.8156, -0.5149, 1.577), (-0.8447, -0.4657, 1.577), (-0.8708, -0.4148, 1.577), (-0.8938, -0.3625, 1.577), (-0.9137, -0.3089, 1.577), (-0.9304, -0.2542, 1.577), (-0.9438, -0.1987, 1.577), (-0.9539, -0.1424, 1.577), (-0.9607, -0.08564, 1.577), (-0.9641, -0.02858, 1.577), (-0.9641, 0.02858, 1.577), (-0.9607, 0.08564, 1.577), (-0.9539, 0.1424, 1.577), (-0.9438, 0.1987, 1.577), (-0.9304, 0.2542, 1.577), (-0.9137, 0.3089, 1.577), (-0.8938, 0.3625, 1.577), (-0.8708, 0.4148, 1.577), (-0.8447, 0.4657, 1.577), (-0.8156, 0.5149, 1.577), (-0.7837, 0.5623, 1.577), (-0.749, 0.6077, 1.577), (-0.7116, 0.651, 1.577), (-0.6718, 0.692, 1.577), (-0.6297, 0.7306, 1.577), (-0.5853, 0.7666, 1.577), (-0.5388, 0.8, 1.577), (-0.4905, 0.8305, 1.577), (-0.4404, 0.8581, 1.577), (-0.3888, 0.8827, 1.577), (-0.3358, 0.9041, 1.577), (-0.2817, 0.9225, 1.577), (-0.2266, 0.9375, 1.577), (-0.1706, 0.9493, 1.577), (-0.1141, 0.9577, 1.577), (-0.05714, 0.9628, 1.577), (-2.082e-07, 0.7455, -1.197), (0.04417, 0.7442, -1.197), (0.08818, 0.7403, -1.197), (0.1319, 0.7338, -1.197), (0.1751, 0.7247, -1.197), (0.2177, 0.713, -1.197), (0.2596, 0.6989, -1.197), (0.3005, 0.6823, -1.197), (0.3404, 0.6633, -1.197), (0.3791, 0.6419, -1.197), (0.4165, 0.6184, -1.197), (0.4524, 0.5926, -1.197), (0.4867, 0.5648, -1.197), (0.5193, 0.5349, -1.197), (0.5501, 0.5032, -1.197), (0.5789, 0.4698, -1.197), (0.6057, 0.4346, -1.197), (0.6304, 0.398, -1.197), (0.6529, 0.3599, -1.197), (0.6731, 0.3206, -1.197), (0.6909, 0.2802, -1.197), (0.7063, 0.2388, -1.197), (0.7192, 0.1965, -1.197), (0.7296, 0.1536, -1.197), (0.7374, 0.1101, -1.197), (0.7426, 0.0662, -1.197), (0.7452, 0.02209, -1.197), (0.7452, -0.02209, -1.197), (0.7426, -0.0662, -1.197), (0.7374, -0.1101, -1.197), (0.7296, -0.1536, -1.197), (0.7192, -0.1965, -1.197), (0.7063, -0.2388, -1.197), (0.6909, -0.2802, -1.197), (0.6731, -0.3206, -1.197), (0.6529, -0.3599, -1.197), (0.6304, -0.398, -1.197), (0.6057, -0.4346, -1.197), (0.5789, -0.4698, -1.197), (0.5501, -0.5032, -1.197), (0.5193, -0.5349, -1.197), (0.4867, -0.5648, -1.197), (0.4524, -0.5926, -1.197), (0.4165, -0.6184, -1.197), (0.3791, -0.6419, -1.197), (0.3404, -0.6633, -1.197), (0.3005, -0.6823, -1.197), (0.2596, -0.6989, -1.197), (0.2177, -0.713, -1.197), (0.1751, -0.7247, -1.197), (0.1319, -0.7338, -1.197), (0.08818, -0.7403, -1.197), (0.04417, -0.7442, -1.197), (-1.695e-06, -0.7455, -1.197), (-0.04417, -0.7442, -1.197), (-0.08818, -0.7403, -1.197), (-0.1319, -0.7338, -1.197), (-0.1751, -0.7247, -1.197), (-0.2177, -0.713, -1.197), (-0.2596, -0.6989, -1.197), (-0.3005, -0.6823, -1.197), (-0.3404, -0.6633, -1.197), (-0.3791, -0.6419, -1.197), (-0.4165, -0.6184, -1.197), (-0.4524, -0.5926, -1.197), (-0.4867, -0.5648, -1.197), (-0.5193, -0.5349, -1.197), (-0.5501, -0.5032, -1.197), (-0.5789, -0.4698, -1.197), (-0.6057, -0.4346, -1.197), (-0.6304, -0.398, -1.197), (-0.6529, -0.3599, -1.197), (-0.6731, -0.3206, -1.197), (-0.6909, -0.2802, -1.197), (-0.7063, -0.2388, -1.197), (-0.7192, -0.1965, -1.197), (-0.7296, -0.1536, -1.197), (-0.7374, -0.1101, -1.197), (-0.7426, -0.0662, -1.197), (-0.7452, -0.02209, -1.197), (-0.7452, 0.02209, -1.197), (-0.7426, 0.0662, -1.197), (-0.7374, 0.1101, -1.197), (-0.7296, 0.1536, -1.197), (-0.7192, 0.1965, -1.197), (-0.7063, 0.2388, -1.197), (-0.6909, 0.2802, -1.197), (-0.6731, 0.3206, -1.197), (-0.6529, 0.3599, -1.197), (-0.6304, 0.398, -1.197), (-0.6057, 0.4346, -1.197), (-0.5789, 0.4698, -1.197), (-0.5501, 0.5032, -1.197), (-0.5193, 0.5349, -1.197), (-0.4867, 0.5648, -1.197), (-0.4524, 0.5926, -1.197), (-0.4165, 0.6184, -1.197), (-0.3791, 0.6419, -1.197), (-0.3404, 0.6633, -1.197), (-0.3005, 0.6823, -1.197), (-0.2596, 0.6989, -1.197), (-0.2177, 0.713, -1.197), (-0.1751, 0.7247, -1.197), (-0.1319, 0.7338, -1.197), (-0.08818, 0.7403, -1.197), (-0.04417, 0.7442, -1.197), (-2.827e-07, 0.6677, -1.197), (0.03955, 0.6665, -1.197), (0.07897, 0.663, -1.197), (0.1181, 0.6571, -1.197), (0.1568, 0.649, -1.197), (0.195, 0.6386, -1.197), (0.2325, 0.6259, -1.197), (0.2692, 0.611, -1.197), (0.3049, 0.594, -1.197), (0.3395, 0.5749, -1.197), (0.373, 0.5538, -1.197), (0.4051, 0.5307, -1.197), (0.4359, 0.5058, -1.197), (0.4651, 0.4791, -1.197), (0.4926, 0.4507, -1.197), (0.5185, 0.4207, -1.197), (0.5425, 0.3892, -1.197), (0.5646, 0.3564, -1.197), (0.5847, 0.3223, -1.197), (0.6028, 0.2871, -1.197), (0.6187, 0.2509, -1.197), (0.6325, 0.2138, -1.197), (0.6441, 0.176, -1.197), (0.6534, 0.1375, -1.197), (0.6604, 0.09858, -1.197), (0.665, 0.05929, -1.197), (0.6674, 0.01979, -1.197), (0.6674, -0.01979, -1.197), (0.665, -0.05929, -1.197), (0.6604, -0.09858, -1.197), (0.6534, -0.1375, -1.197), (0.6441, -0.176, -1.197), (0.6325, -0.2138, -1.197), (0.6187, -0.2509, -1.197), (0.6028, -0.2871, -1.197), (0.5847, -0.3223, -1.197), (0.5646, -0.3564, -1.197), (0.5425, -0.3892, -1.197), (0.5185, -0.4207, -1.197), (0.4926, -0.4507, -1.197), (0.4651, -0.4791, -1.197), (0.4359, -0.5058, -1.197), (0.4051, -0.5307, -1.197), (0.373, -0.5538, -1.197), (0.3395, -0.5749, -1.197), (0.3049, -0.594, -1.197), (0.2692, -0.611, -1.197), (0.2325, -0.6259, -1.197), (0.195, -0.6386, -1.197), (0.1568, -0.649, -1.197), (0.1181, -0.6571, -1.197), (0.07897, -0.663, -1.197), (0.03955, -0.6665, -1.197), (-1.615e-06, -0.6677, -1.197), (-0.03956, -0.6665, -1.197), (-0.07897, -0.663, -1.197), (-0.1181, -0.6571, -1.197), (-0.1568, -0.649, -1.197), (-0.195, -0.6386, -1.197), (-0.2325, -0.6259, -1.197), (-0.2692, -0.611, -1.197), (-0.3049, -0.594, -1.197), (-0.3395, -0.5749, -1.197), (-0.373, -0.5538, -1.197), (-0.4051, -0.5307, -1.197), (-0.4359, -0.5058, -1.197), (-0.4651, -0.4791, -1.197), (-0.4926, -0.4507, -1.197), (-0.5185, -0.4207, -1.197), (-0.5425, -0.3892, -1.197), (-0.5646, -0.3564, -1.197), (-0.5847, -0.3223, -1.197), (-0.6028, -0.2871, -1.197), (-0.6187, -0.2509, -1.197), (-0.6325, -0.2138, -1.197), (-0.6441, -0.176, -1.197), (-0.6534, -0.1375, -1.197), (-0.6604, -0.09858, -1.197), (-0.665, -0.05929, -1.197), (-0.6674, -0.01978, -1.197), (-0.6674, 0.01979, -1.197), (-0.665, 0.05929, -1.197), (-0.6604, 0.09858, -1.197), (-0.6534, 0.1375, -1.197), (-0.6441, 0.176, -1.197), (-0.6325, 0.2138, -1.197), (-0.6187, 0.2509, -1.197), (-0.6028, 0.2871, -1.197), (-0.5847, 0.3223, -1.197), (-0.5646, 0.3564, -1.197), (-0.5425, 0.3892, -1.197), (-0.5185, 0.4207, -1.197), (-0.4926, 0.4507, -1.197), (-0.4651, 0.4791, -1.197), (-0.4359, 0.5058, -1.197), (-0.4051, 0.5307, -1.197), (-0.373, 0.5538, -1.197), (-0.3395, 0.5749, -1.197), (-0.3049, 0.594, -1.197), (-0.2692, 0.611, -1.197), (-0.2325, 0.6259, -1.197), (-0.195, 0.6386, -1.197), (-0.1568, 0.649, -1.197), (-0.1181, 0.6571, -1.197), (-0.07897, 0.663, -1.197), (-0.03956, 0.6665, -1.197), (-3.312e-07, 0.627, -1.133), (0.03714, 0.6259, -1.133), (0.07416, 0.6226, -1.133), (0.1109, 0.6171, -1.133), (0.1473, 0.6095, -1.133), (0.1831, 0.5997, -1.133), (0.2183, 0.5878, -1.133), (0.2528, 0.5738, -1.133), (0.2863, 0.5578, -1.133), (0.3189, 0.5399, -1.133), (0.3503, 0.5201, -1.133), (0.3805, 0.4984, -1.133), (0.4093, 0.475, -1.133), (0.4368, 0.4499, -1.133), (0.4626, 0.4232, -1.133), (0.4869, 0.3951, -1.133), (0.5094, 0.3655, -1.133), (0.5302, 0.3347, -1.133), (0.5491, 0.3027, -1.133), (0.5661, 0.2697, -1.133), (0.5811, 0.2357, -1.133), (0.594, 0.2008, -1.133), (0.6048, 0.1653, -1.133), (0.6136, 0.1292, -1.133), (0.6202, 0.09258, -1.133), (0.6245, 0.05568, -1.133), (0.6267, 0.01858, -1.133), (0.6267, -0.01858, -1.133), (0.6245, -0.05568, -1.133), (0.6202, -0.09258, -1.133), (0.6136, -0.1292, -1.133), (0.6048, -0.1653, -1.133), (0.594, -0.2008, -1.133), (0.5811, -0.2357, -1.133), (0.5661, -0.2697, -1.133), (0.5491, -0.3027, -1.133), (0.5302, -0.3347, -1.133), (0.5094, -0.3655, -1.133), (0.4869, -0.3951, -1.133), (0.4626, -0.4232, -1.133), (0.4368, -0.4499, -1.133), (0.4093, -0.475, -1.133), (0.3805, -0.4984, -1.133), (0.3503, -0.5201, -1.133), (0.3189, -0.5399, -1.133), (0.2863, -0.5578, -1.133), (0.2528, -0.5738, -1.133), (0.2183, -0.5878, -1.133), (0.1831, -0.5997, -1.133), (0.1473, -0.6095, -1.133), (0.1109, -0.6171, -1.133), (0.07416, -0.6226, -1.133), (0.03714, -0.6259, -1.133), (-1.582e-06, -0.627, -1.133), (-0.03715, -0.6259, -1.133), (-0.07416, -0.6226, -1.133), (-0.1109, -0.6171, -1.133), (-0.1473, -0.6095, -1.133), (-0.1831, -0.5997, -1.133), (-0.2183, -0.5878, -1.133), (-0.2528, -0.5738, -1.133), (-0.2863, -0.5578, -1.133), (-0.3189, -0.5399, -1.133), (-0.3503, -0.5201, -1.133), (-0.3805, -0.4984, -1.133), (-0.4093, -0.475, -1.133), (-0.4368, -0.4499, -1.133), (-0.4626, -0.4232, -1.133), (-0.4869, -0.3951, -1.133), (-0.5094, -0.3655, -1.133), (-0.5302, -0.3347, -1.133), (-0.5491, -0.3027, -1.133), (-0.5661, -0.2697, -1.133), (-0.5811, -0.2357, -1.133), (-0.594, -0.2008, -1.133), (-0.6048, -0.1653, -1.133), (-0.6136, -0.1292, -1.133), (-0.6202, -0.09258, -1.133), (-0.6245, -0.05568, -1.133), (-0.6267, -0.01858, -1.133), (-0.6267, 0.01858, -1.133), (-0.6245, 0.05568, -1.133), (-0.6202, 0.09258, -1.133), (-0.6136, 0.1292, -1.133), (-0.6048, 0.1653, -1.133), (-0.594, 0.2008, -1.133), (-0.5811, 0.2357, -1.133), (-0.5661, 0.2697, -1.133), (-0.5491, 0.3027, -1.133), (-0.5302, 0.3347, -1.133), (-0.5094, 0.3655, -1.133), (-0.4869, 0.3951, -1.133), (-0.4626, 0.4232, -1.133), (-0.4368, 0.4499, -1.133), (-0.4093, 0.475, -1.133), (-0.3805, 0.4984, -1.133), (-0.3503, 0.5201, -1.133), (-0.3189, 0.5399, -1.133), (-0.2863, 0.5578, -1.133), (-0.2528, 0.5738, -1.133), (-0.2183, 0.5878, -1.133), (-0.1831, 0.5997, -1.133), (-0.1473, 0.6095, -1.133), (-0.1109, 0.6171, -1.133), (-0.07416, 0.6226, -1.133), (-0.03715, 0.6259, -1.133)], [], [(0, 1, 3, 2), (2, 3, 5, 4), (4, 5, 7, 6), (6, 7, 9, 8), (8, 9, 11, 10), (10, 11, 13, 12), (12, 13, 15, 14), (14, 15, 17, 16), (16, 17, 19, 18), (18, 19, 21, 20), (20, 21, 23, 22), (22, 23, 25, 24), (24, 25, 27, 26), (26, 27, 29, 28), (28, 29, 31, 30), (30, 31, 33, 32), (32, 33, 35, 34), (34, 35, 37, 36), (36, 37, 39, 38), (38, 39, 41, 40), (40, 41, 43, 42), (42, 43, 45, 44), (44, 45, 47, 46), (46, 47, 49, 48), (48, 49, 51, 50), (50, 51, 53, 52), (52, 53, 55, 54), (54, 55, 57, 56), (56, 57, 59, 58), (58, 59, 61, 60), (60, 61, 63, 62), (62, 63, 65, 64), (64, 65, 67, 66), (66, 67, 69, 68), (68, 69, 71, 70), (70, 71, 73, 72), (72, 73, 75, 74), (74, 75, 77, 76), (76, 77, 79, 78), (78, 79, 81, 80), (80, 81, 83, 82), (82, 83, 85, 84), (84, 85, 87, 86), (86, 87, 89, 88), (88, 89, 91, 90), (90, 91, 93, 92), (92, 93, 95, 94), (94, 95, 97, 96), (96, 97, 99, 98), (98, 99, 101, 100), (100, 101, 103, 102), (102, 103, 105, 104), (104, 105, 107, 106), (106, 107, 109, 108), (108, 109, 111, 110), (110, 111, 113, 112), (112, 113, 115, 114), (114, 115, 117, 116), (116, 117, 119, 118), (118, 119, 121, 120), (120, 121, 123, 122), (122, 123, 125, 124), (124, 125, 127, 126), (126, 127, 129, 128), (128, 129, 131, 130), (130, 131, 133, 132), (132, 133, 135, 134), (134, 135, 137, 136), (136, 137, 139, 138), (138, 139, 141, 140), (140, 141, 143, 142), (142, 143, 145, 144), (144, 145, 147, 146), (146, 147, 149, 148), (148, 149, 151, 150), (150, 151, 153, 152), (152, 153, 155, 154), (154, 155, 157, 156), (156, 157, 159, 158), (158, 159, 161, 160), (160, 161, 163, 162), (162, 163, 165, 164), (164, 165, 167, 166), (166, 167, 169, 168), (168, 169, 171, 170), (170, 171, 173, 172), (172, 173, 175, 174), (174, 175, 177, 176), (176, 177, 179, 178), (178, 179, 181, 180), (180, 181, 183, 182), (182, 183, 185, 184), (184, 185, 187, 186), (186, 187, 189, 188), (188, 189, 191, 190), (190, 191, 193, 192), (192, 193, 195, 194), (194, 195, 197, 196), (196, 197, 199, 198), (198, 199, 201, 200), (200, 201, 203, 202), (202, 203, 205, 204), (204, 205, 207, 206), (206, 207, 209, 208), (955, 954, 234, 235), (210, 211, 1, 0), (208, 209, 211, 210), (26, 28, 862, 861), (220, 219, 325, 326), (957, 956, 249, 250), (959, 958, 264, 265), (961, 960, 279, 280), (963, 962, 294, 295), (965, 964, 309, 310), (967, 966, 218, 219), (954, 968, 233, 234), (956, 969, 248, 249), (958, 970, 263, 264), (960, 971, 278, 279), (962, 972, 293, 294), (964, 973, 308, 309), (966, 974, 217, 218), (968, 975, 232, 233), (969, 976, 247, 248), (978, 977, 212, 213), (970, 979, 262, 263), (971, 980, 277, 278), (972, 981, 292, 293), (973, 982, 307, 308), (974, 983, 216, 217), (975, 984, 231, 232), (976, 985, 246, 247), (979, 986, 261, 262), (980, 987, 276, 277), (981, 988, 291, 292), (982, 989, 306, 307), (983, 990, 215, 216), (984, 991, 230, 231), (985, 992, 245, 246), (986, 993, 260, 261), (987, 994, 275, 276), (988, 995, 290, 291), (989, 996, 305, 306), (990, 997, 214, 215), (991, 998, 229, 230), (992, 999, 244, 245), (993, 1000, 259, 260), (994, 1001, 274, 275), (995, 1002, 289, 290), (996, 1003, 304, 305), (997, 978, 213, 214), (998, 1004, 228, 229), (999, 1005, 243, 244), (1000, 1006, 258, 259), (1001, 1007, 273, 274), (1002, 1008, 288, 289), (1003, 1009, 303, 304), (1004, 1010, 227, 228), (1005, 1011, 242, 243), (1006, 1012, 257, 258), (1007, 1013, 272, 273), (1008, 1014, 287, 288), (1009, 1015, 302, 303), (977, 1016, 317, 212), (1010, 1017, 226, 227), (1011, 1018, 241, 242), (1012, 1019, 256, 257), (1013, 1020, 271, 272), (1014, 1021, 286, 287), (1015, 1022, 301, 302), (1016, 1023, 316, 317), (1017, 1024, 225, 226), (1018, 1025, 240, 241), (1019, 1026, 255, 256), (1020, 1027, 270, 271), (1021, 1028, 285, 286), (1022, 1029, 300, 301), (1023, 1030, 315, 316), (1024, 1031, 224, 225), (1025, 1032, 239, 240), (1026, 1033, 254, 255), (1027, 1034, 269, 270), (1028, 1035, 284, 285), (1029, 1036, 299, 300), (1030, 1037, 314, 315), (1031, 1038, 223, 224), (1032, 1039, 238, 239), (1033, 1040, 253, 254), (1034, 1041, 268, 269), (1035, 1042, 283, 284), (1036, 1043, 298, 299), (1037, 1044, 313, 314), (1038, 1045, 222, 223), (1039, 1046, 237, 238), (1040, 1047, 252, 253), (1041, 1048, 267, 268), (1042, 1049, 282, 283), (1043, 1050, 297, 298), (1044, 1051, 312, 313), (1045, 1052, 221, 222), (1046, 1053, 236, 237), (1047, 1054, 251, 252), (1048, 1055, 266, 267), (1049, 1056, 281, 282), (1050, 1057, 296, 297), (1051, 1058, 311, 312), (1052, 1059, 220, 221), (1053, 955, 235, 236), (1054, 957, 250, 251), (1055, 959, 265, 266), (1056, 961, 280, 281), (1057, 963, 295, 296), (1058, 965, 310, 311), (1059, 967, 219, 220), (371, 370, 476, 477), (265, 264, 370, 371), (310, 309, 415, 416), (249, 248, 354, 355), (294, 293, 399, 400), (233, 232, 338, 339), (278, 277, 383, 384), (217, 216, 322, 323), (262, 261, 367, 368), (307, 306, 412, 413), (246, 245, 351, 352), (291, 290, 396, 397), (230, 229, 335, 336), (275, 274, 380, 381), (214, 213, 319, 320), (259, 258, 364, 365), (304, 303, 409, 410), (243, 242, 348, 349), (288, 287, 393, 394), (227, 226, 332, 333), (272, 271, 377, 378), (317, 316, 422, 423), (256, 255, 361, 362), (301, 300, 406, 407), (240, 239, 345, 346), (285, 284, 390, 391), (224, 223, 329, 330), (269, 268, 374, 375), (314, 313, 419, 420), (253, 252, 358, 359), (298, 297, 403, 404), (237, 236, 342, 343), (282, 281, 387, 388), (221, 220, 326, 327), (266, 265, 371, 372), (311, 310, 416, 417), (250, 249, 355, 356), (295, 294, 400, 401), (234, 233, 339, 340), (279, 278, 384, 385), (218, 217, 323, 324), (263, 262, 368, 369), (308, 307, 413, 414), (247, 246, 352, 353), (292, 291, 397, 398), (231, 230, 336, 337), (276, 275, 381, 382), (215, 214, 320, 321), (260, 259, 365, 366), (305, 304, 410, 411), (244, 243, 349, 350), (289, 288, 394, 395), (228, 227, 333, 334), (273, 272, 378, 379), (212, 317, 423, 318), (257, 256, 362, 363), (302, 301, 407, 408), (241, 240, 346, 347), (286, 285, 391, 392), (225, 224, 330, 331), (270, 269, 375, 376), (315, 314, 420, 421), (254, 253, 359, 360), (299, 298, 404, 405), (238, 237, 343, 344), (283, 282, 388, 389), (222, 221, 327, 328), (267, 266, 372, 373), (312, 311, 417, 418), (251, 250, 356, 357), (296, 295, 401, 402), (235, 234, 340, 341), (280, 279, 385, 386), (219, 218, 324, 325), (264, 263, 369, 370), (309, 308, 414, 415), (248, 247, 353, 354), (293, 292, 398, 399), (232, 231, 337, 338), (277, 276, 382, 383), (216, 215, 321, 322), (261, 260, 366, 367), (306, 305, 411, 412), (245, 244, 350, 351), (290, 289, 395, 396), (229, 228, 334, 335), (274, 273, 379, 380), (213, 212, 318, 319), (258, 257, 363, 364), (303, 302, 408, 409), (242, 241, 347, 348), (287, 286, 392, 393), (226, 225, 331, 332), (271, 270, 376, 377), (316, 315, 421, 422), (255, 254, 360, 361), (300, 299, 405, 406), (239, 238, 344, 345), (284, 283, 389, 390), (223, 222, 328, 329), (268, 267, 373, 374), (313, 312, 418, 419), (252, 251, 357, 358), (297, 296, 402, 403), (236, 235, 341, 342), (281, 280, 386, 387), (458, 457, 1093, 1094), (416, 415, 521, 522), (355, 354, 460, 461), (400, 399, 505, 506), (339, 338, 444, 445), (384, 383, 489, 490), (323, 322, 428, 429), (368, 367, 473, 474), (413, 412, 518, 519), (352, 351, 457, 458), (397, 396, 502, 503), (336, 335, 441, 442), (381, 380, 486, 487), (320, 319, 425, 426), (365, 364, 470, 471), (410, 409, 515, 516), (349, 348, 454, 455), (394, 393, 499, 500), (333, 332, 438, 439), (378, 377, 483, 484), (423, 422, 528, 529), (362, 361, 467, 468), (407, 406, 512, 513), (346, 345, 451, 452), (391, 390, 496, 497), (330, 329, 435, 436), (375, 374, 480, 481), (420, 419, 525, 526), (359, 358, 464, 465), (404, 403, 509, 510), (343, 342, 448, 449), (388, 387, 493, 494), (327, 326, 432, 433), (372, 371, 477, 478), (417, 416, 522, 523), (356, 355, 461, 462), (401, 400, 506, 507), (340, 339, 445, 446), (385, 384, 490, 491), (324, 323, 429, 430), (369, 368, 474, 475), (414, 413, 519, 520), (353, 352, 458, 459), (398, 397, 503, 504), (337, 336, 442, 443), (382, 381, 487, 488), (321, 320, 426, 427), (366, 365, 471, 472), (411, 410, 516, 517), (350, 349, 455, 456), (395, 394, 500, 501), (334, 333, 439, 440), (379, 378, 484, 485), (318, 423, 529, 424), (363, 362, 468, 469), (408, 407, 513, 514), (347, 346, 452, 453), (392, 391, 497, 498), (331, 330, 436, 437), (376, 375, 481, 482), (421, 420, 526, 527), (360, 359, 465, 466), (405, 404, 510, 511), (344, 343, 449, 450), (389, 388, 494, 495), (328, 327, 433, 434), (373, 372, 478, 479), (418, 417, 523, 524), (357, 356, 462, 463), (402, 401, 507, 508), (341, 340, 446, 447), (386, 385, 491, 492), (325, 324, 430, 431), (370, 369, 475, 476), (415, 414, 520, 521), (354, 353, 459, 460), (399, 398, 504, 505), (338, 337, 443, 444), (383, 382, 488, 489), (322, 321, 427, 428), (367, 366, 472, 473), (412, 411, 517, 518), (351, 350, 456, 457), (396, 395, 501, 502), (335, 334, 440, 441), (380, 379, 485, 486), (319, 318, 424, 425), (364, 363, 469, 470), (409, 408, 514, 515), (348, 347, 453, 454), (393, 392, 498, 499), (332, 331, 437, 438), (377, 376, 482, 483), (422, 421, 527, 528), (361, 360, 466, 467), (406, 405, 511, 512), (345, 344, 450, 451), (390, 389, 495, 496), (329, 328, 434, 435), (374, 373, 479, 480), (419, 418, 524, 525), (358, 357, 463, 464), (403, 402, 508, 509), (342, 341, 447, 448), (387, 386, 492, 493), (326, 325, 431, 432), (555, 554, 660, 661), (471, 470, 1106, 1107), (612, 613, 1249, 1248), (484, 483, 1119, 1120), (625, 626, 1262, 1261), (497, 496, 1132, 1133), (510, 509, 1145, 1146), (523, 522, 1158, 1159), (533, 534, 1170, 1169), (546, 547, 1183, 1182), (559, 560, 1196, 1195), (572, 573, 1209, 1208), (425, 424, 1060, 1061), (585, 586, 1222, 1221), (438, 437, 1073, 1074), (598, 599, 1235, 1234), (451, 450, 1086, 1087), (464, 463, 1099, 1100), (605, 606, 1242, 1241), (477, 476, 1112, 1113), (618, 619, 1255, 1254), (490, 489, 1125, 1126), (631, 632, 1268, 1267), (503, 502, 1138, 1139), (516, 515, 1151, 1152), (529, 528, 1164, 1165), (539, 540, 1176, 1175), (552, 553, 1189, 1188), (565, 566, 1202, 1201), (578, 579, 1215, 1214), (431, 430, 1066, 1067), (591, 592, 1228, 1227), (444, 443, 1079, 1080), (457, 456, 1092, 1093), (470, 469, 1105, 1106), (611, 612, 1248, 1247), (483, 482, 1118, 1119), (624, 625, 1261, 1260), (496, 495, 1131, 1132), (509, 508, 1144, 1145), (522, 521, 1157, 1158), (532, 533, 1169, 1168), (545, 546, 1182, 1181), (558, 559, 1195, 1194), (571, 572, 1208, 1207), (584, 585, 1221, 1220), (437, 436, 1072, 1073), (597, 598, 1234, 1233), (450, 449, 1085, 1086), (463, 462, 1098, 1099), (604, 605, 1241, 1240), (476, 475, 1111, 1112), (617, 618, 1254, 1253), (489, 488, 1124, 1125), (630, 631, 1267, 1266), (502, 501, 1137, 1138), (515, 514, 1150, 1151), (528, 527, 1163, 1164), (538, 539, 1175, 1174), (551, 552, 1188, 1187), (564, 565, 1201, 1200), (577, 578, 1214, 1213), (430, 429, 1065, 1066), (590, 591, 1227, 1226), (443, 442, 1078, 1079), (456, 455, 1091, 1092), (469, 468, 1104, 1105), (610, 611, 1247, 1246), (482, 481, 1117, 1118), (623, 624, 1260, 1259), (495, 494, 1130, 1131), (508, 507, 1143, 1144), (521, 520, 1156, 1157), (531, 532, 1168, 1167), (544, 545, 1181, 1180), (557, 558, 1194, 1193), (570, 571, 1207, 1206), (583, 584, 1220, 1219), (436, 435, 1071, 1072), (596, 597, 1233, 1232), (449, 448, 1084, 1085), (462, 461, 1097, 1098), (603, 604, 1240, 1239), (475, 474, 1110, 1111), (616, 617, 1253, 1252), (488, 487, 1123, 1124), (629, 630, 1266, 1265), (501, 500, 1136, 1137), (514, 513, 1149, 1150), (527, 526, 1162, 1163), (537, 538, 1174, 1173), (550, 551, 1187, 1186), (563, 564, 1200, 1199), (576, 577, 1213, 1212), (429, 428, 1064, 1065), (589, 590, 1226, 1225), (442, 441, 1077, 1078), (455, 454, 1090, 1091), (468, 467, 1103, 1104), (609, 610, 1246, 1245), (481, 480, 1116, 1117), (622, 623, 1259, 1258), (494, 493, 1129, 1130), (635, 530, 1166, 1271), (507, 506, 1142, 1143), (520, 519, 1155, 1156), (669, 668, 774, 775), (600, 599, 705, 706), (608, 607, 713, 714), (539, 538, 644, 645), (584, 583, 689, 690), (568, 567, 673, 674), (621, 620, 726, 727), (552, 551, 657, 658), (597, 596, 702, 703), (605, 604, 710, 711), (536, 535, 641, 642), (581, 580, 686, 687), (634, 633, 739, 740), (565, 564, 670, 671), (618, 617, 723, 724), (549, 548, 654, 655), (594, 593, 699, 700), (602, 601, 707, 708), (533, 532, 638, 639), (578, 577, 683, 684), (631, 630, 736, 737), (562, 561, 667, 668), (615, 614, 720, 721), (546, 545, 651, 652), (591, 590, 696, 697), (575, 574, 680, 681), (628, 627, 733, 734), (559, 558, 664, 665), (612, 611, 717, 718), (543, 542, 648, 649), (588, 587, 693, 694), (572, 571, 677, 678), (625, 624, 730, 731), (556, 555, 661, 662), (609, 608, 714, 715), (540, 539, 645, 646), (585, 584, 690, 691), (569, 568, 674, 675), (622, 621, 727, 728), (553, 552, 658, 659), (598, 597, 703, 704), (606, 605, 711, 712), (537, 536, 642, 643), (582, 581, 687, 688), (635, 634, 740, 741), (566, 565, 671, 672), (619, 618, 724, 725), (550, 549, 655, 656), (595, 594, 700, 701), (603, 602, 708, 709), (534, 533, 639, 640), (579, 578, 684, 685), (632, 631, 737, 738), (563, 562, 668, 669), (616, 615, 721, 722), (547, 546, 652, 653), (592, 591, 697, 698), (531, 530, 636, 637), (576, 575, 681, 682), (629, 628, 734, 735), (560, 559, 665, 666), (613, 612, 718, 719), (544, 543, 649, 650), (589, 588, 694, 695), (573, 572, 678, 679), (626, 625, 731, 732), (557, 556, 662, 663), (610, 609, 715, 716), (541, 540, 646, 647), (586, 585, 691, 692), (570, 569, 675, 676), (623, 622, 728, 729), (554, 553, 659, 660), (599, 598, 704, 705), (607, 606, 712, 713), (538, 537, 643, 644), (583, 582, 688, 689), (530, 635, 741, 636), (567, 566, 672, 673), (620, 619, 725, 726), (551, 550, 656, 657), (596, 595, 701, 702), (604, 603, 709, 710), (535, 534, 640, 641), (580, 579, 685, 686), (633, 632, 738, 739), (564, 563, 669, 670), (617, 616, 722, 723), (548, 547, 653, 654), (593, 592, 698, 699), (601, 600, 706, 707), (532, 531, 637, 638), (577, 576, 682, 683), (630, 629, 735, 736), (561, 560, 666, 667), (614, 613, 719, 720), (545, 544, 650, 651), (590, 589, 695, 696), (574, 573, 679, 680), (627, 626, 732, 733), (558, 557, 663, 664), (611, 610, 716, 717), (542, 541, 647, 648), (587, 586, 692, 693), (571, 570, 676, 677), (624, 623, 729, 730), (743, 742, 847, 846, 845, 844, 843, 842, 841, 840, 839, 838, 837, 836, 835, 834, 833, 832, 831, 830, 829, 828, 827, 826, 825, 824, 823, 822, 821, 820, 819, 818, 817, 816, 815, 814, 813, 812, 811, 810, 809, 808, 807, 806, 805, 804, 803, 802, 801, 800, 799, 798, 797, 796, 795, 794, 793, 792, 791, 790, 789, 788, 787, 786, 785, 784, 783, 782, 781, 780, 779, 778, 777, 776, 775, 774, 773, 772, 771, 770, 769, 768, 767, 766, 765, 764, 763, 762, 761, 760, 759, 758, 757, 756, 755, 754, 753, 752, 751, 750, 749, 748, 747, 746, 745, 744), (714, 713, 819, 820), (653, 652, 758, 759), (698, 697, 803, 804), (637, 636, 742, 743), (682, 681, 787, 788), (727, 726, 832, 833), (666, 665, 771, 772), (711, 710, 816, 817), (650, 649, 755, 756), (695, 694, 800, 801), (740, 739, 845, 846), (679, 678, 784, 785), (724, 723, 829, 830), (663, 662, 768, 769), (708, 707, 813, 814), (647, 646, 752, 753), (692, 691, 797, 798), (737, 736, 842, 843), (676, 675, 781, 782), (721, 720, 826, 827), (660, 659, 765, 766), (705, 704, 810, 811), (644, 643, 749, 750), (689, 688, 794, 795), (734, 733, 839, 840), (673, 672, 778, 779), (718, 717, 823, 824), (657, 656, 762, 763), (702, 701, 807, 808), (641, 640, 746, 747), (686, 685, 791, 792), (731, 730, 836, 837), (670, 669, 775, 776), (715, 714, 820, 821), (654, 653, 759, 760), (699, 698, 804, 805), (638, 637, 743, 744), (683, 682, 788, 789), (728, 727, 833, 834), (667, 666, 772, 773), (712, 711, 817, 818), (651, 650, 756, 757), (696, 695, 801, 802), (741, 740, 846, 847), (680, 679, 785, 786), (725, 724, 830, 831), (664, 663, 769, 770), (709, 708, 814, 815), (648, 647, 753, 754), (693, 692, 798, 799), (738, 737, 843, 844), (677, 676, 782, 783), (722, 721, 827, 828), (661, 660, 766, 767), (706, 705, 811, 812), (645, 644, 750, 751), (690, 689, 795, 796), (735, 734, 840, 841), (674, 673, 779, 780), (719, 718, 824, 825), (658, 657, 763, 764), (703, 702, 808, 809), (642, 641, 747, 748), (687, 686, 792, 793), (732, 731, 837, 838), (671, 670, 776, 777), (716, 715, 821, 822), (655, 654, 760, 761), (700, 699, 805, 806), (639, 638, 744, 745), (684, 683, 789, 790), (729, 728, 834, 835), (668, 667, 773, 774), (713, 712, 818, 819), (652, 651, 757, 758), (697, 696, 802, 803), (636, 741, 847, 742), (681, 680, 786, 787), (726, 725, 831, 832), (665, 664, 770, 771), (710, 709, 815, 816), (649, 648, 754, 755), (694, 693, 799, 800), (739, 738, 844, 845), (678, 677, 783, 784), (723, 722, 828, 829), (662, 661, 767, 768), (707, 706, 812, 813), (646, 645, 751, 752), (691, 690, 796, 797), (736, 735, 841, 842), (675, 674, 780, 781), (720, 719, 825, 826), (659, 658, 764, 765), (704, 703, 809, 810), (643, 642, 748, 749), (688, 687, 793, 794), (733, 732, 838, 839), (672, 671, 777, 778), (717, 716, 822, 823), (656, 655, 761, 762), (701, 700, 806, 807), (640, 639, 745, 746), (685, 684, 790, 791), (730, 729, 835, 836), (933, 934, 1358, 1357), (56, 58, 877, 876), (86, 88, 892, 891), (116, 118, 907, 906), (146, 148, 922, 921), (176, 178, 937, 936), (206, 208, 952, 951), (24, 26, 861, 860), (54, 56, 876, 875), (84, 86, 891, 890), (114, 116, 906, 905), (144, 146, 921, 920), (174, 176, 936, 935), (204, 206, 951, 950), (22, 24, 860, 859), (52, 54, 875, 874), (82, 84, 890, 889), (112, 114, 905, 904), (142, 144, 920, 919), (172, 174, 935, 934), (202, 204, 950, 949), (20, 22, 859, 858), (50, 52, 874, 873), (80, 82, 889, 888), (110, 112, 904, 903), (140, 142, 919, 918), (170, 172, 934, 933), (200, 202, 949, 948), (18, 20, 858, 857), (48, 50, 873, 872), (78, 80, 888, 887), (108, 110, 903, 902), (138, 140, 918, 917), (168, 170, 933, 932), (198, 200, 948, 947), (16, 18, 857, 856), (46, 48, 872, 871), (76, 78, 887, 886), (106, 108, 902, 901), (136, 138, 917, 916), (166, 168, 932, 931), (196, 198, 947, 946), (14, 16, 856, 855), (44, 46, 871, 870), (74, 76, 886, 885), (104, 106, 901, 900), (134, 136, 916, 915), (164, 166, 931, 930), (194, 196, 946, 945), (12, 14, 855, 854), (42, 44, 870, 869), (72, 74, 885, 884), (102, 104, 900, 899), (132, 134, 915, 914), (162, 164, 930, 929), (192, 194, 945, 944), (10, 12, 854, 853), (40, 42, 869, 868), (70, 72, 884, 883), (0, 2, 849, 848), (100, 102, 899, 898), (130, 132, 914, 913), (160, 162, 929, 928), (190, 192, 944, 943), (8, 10, 853, 852), (38, 40, 868, 867), (68, 70, 883, 882), (98, 100, 898, 897), (128, 130, 913, 912), (158, 160, 928, 927), (188, 190, 943, 942), (6, 8, 852, 851), (36, 38, 867, 866), (66, 68, 882, 881), (96, 98, 897, 896), (126, 128, 912, 911), (156, 158, 927, 926), (186, 188, 942, 941), (4, 6, 851, 850), (34, 36, 866, 865), (64, 66, 881, 880), (94, 96, 896, 895), (124, 126, 911, 910), (154, 156, 926, 925), (184, 186, 941, 940), (2, 4, 850, 849), (32, 34, 865, 864), (62, 64, 880, 879), (92, 94, 895, 894), (122, 124, 910, 909), (152, 154, 925, 924), (182, 184, 940, 939), (30, 32, 864, 863), (60, 62, 879, 878), (90, 92, 894, 893), (120, 122, 909, 908), (150, 152, 924, 923), (180, 182, 939, 938), (210, 0, 848, 953), (28, 30, 863, 862), (58, 60, 878, 877), (88, 90, 893, 892), (118, 120, 908, 907), (148, 150, 923, 922), (178, 180, 938, 937), (208, 210, 953, 952), (47, 45, 954, 955), (77, 75, 956, 957), (107, 105, 958, 959), (137, 135, 960, 961), (167, 165, 962, 963), (197, 195, 964, 965), (15, 13, 966, 967), (45, 43, 968, 954), (75, 73, 969, 956), (105, 103, 970, 958), (135, 133, 971, 960), (165, 163, 972, 962), (195, 193, 973, 964), (13, 11, 974, 966), (43, 41, 975, 968), (73, 71, 976, 969), (3, 1, 977, 978), (103, 101, 979, 970), (133, 131, 980, 971), (163, 161, 981, 972), (193, 191, 982, 973), (11, 9, 983, 974), (41, 39, 984, 975), (71, 69, 985, 976), (101, 99, 986, 979), (131, 129, 987, 980), (161, 159, 988, 981), (191, 189, 989, 982), (9, 7, 990, 983), (39, 37, 991, 984), (69, 67, 992, 985), (99, 97, 993, 986), (129, 127, 994, 987), (159, 157, 995, 988), (189, 187, 996, 989), (7, 5, 997, 990), (37, 35, 998, 991), (67, 65, 999, 992), (97, 95, 1000, 993), (127, 125, 1001, 994), (157, 155, 1002, 995), (187, 185, 1003, 996), (5, 3, 978, 997), (35, 33, 1004, 998), (65, 63, 1005, 999), (95, 93, 1006, 1000), (125, 123, 1007, 1001), (155, 153, 1008, 1002), (185, 183, 1009, 1003), (33, 31, 1010, 1004), (63, 61, 1011, 1005), (93, 91, 1012, 1006), (123, 121, 1013, 1007), (153, 151, 1014, 1008), (183, 181, 1015, 1009), (1, 211, 1016, 977), (31, 29, 1017, 1010), (61, 59, 1018, 1011), (91, 89, 1019, 1012), (121, 119, 1020, 1013), (151, 149, 1021, 1014), (181, 179, 1022, 1015), (211, 209, 1023, 1016), (29, 27, 1024, 1017), (59, 57, 1025, 1018), (89, 87, 1026, 1019), (119, 117, 1027, 1020), (149, 147, 1028, 1021), (179, 177, 1029, 1022), (209, 207, 1030, 1023), (27, 25, 1031, 1024), (57, 55, 1032, 1025), (87, 85, 1033, 1026), (117, 115, 1034, 1027), (147, 145, 1035, 1028), (177, 175, 1036, 1029), (207, 205, 1037, 1030), (25, 23, 1038, 1031), (55, 53, 1039, 1032), (85, 83, 1040, 1033), (115, 113, 1041, 1034), (145, 143, 1042, 1035), (175, 173, 1043, 1036), (205, 203, 1044, 1037), (23, 21, 1045, 1038), (53, 51, 1046, 1039), (83, 81, 1047, 1040), (113, 111, 1048, 1041), (143, 141, 1049, 1042), (173, 171, 1050, 1043), (203, 201, 1051, 1044), (21, 19, 1052, 1045), (51, 49, 1053, 1046), (81, 79, 1054, 1047), (111, 109, 1055, 1048), (141, 139, 1056, 1049), (171, 169, 1057, 1050), (201, 199, 1058, 1051), (19, 17, 1059, 1052), (49, 47, 955, 1053), (79, 77, 957, 1054), (109, 107, 959, 1055), (139, 137, 961, 1056), (169, 167, 963, 1057), (199, 197, 965, 1058), (17, 15, 967, 1059), (1158, 1157, 1263, 1264), (1097, 1096, 1202, 1203), (1142, 1141, 1247, 1248), (1081, 1080, 1186, 1187), (1126, 1125, 1231, 1232), (1065, 1064, 1170, 1171), (1110, 1109, 1215, 1216), (1155, 1154, 1260, 1261), (1094, 1093, 1199, 1200), (1139, 1138, 1244, 1245), (1078, 1077, 1183, 1184), (1123, 1122, 1228, 1229), (1062, 1061, 1167, 1168), (1107, 1106, 1212, 1213), (1152, 1151, 1257, 1258), (1091, 1090, 1196, 1197), (1136, 1135, 1241, 1242), (1075, 1074, 1180, 1181), (1120, 1119, 1225, 1226), (1165, 1164, 1270, 1271), (1104, 1103, 1209, 1210), (1149, 1148, 1254, 1255), (1088, 1087, 1193, 1194), (1133, 1132, 1238, 1239), (1072, 1071, 1177, 1178), (1117, 1116, 1222, 1223), (1162, 1161, 1267, 1268), (1101, 1100, 1206, 1207), (1146, 1145, 1251, 1252), (1085, 1084, 1190, 1191), (1130, 1129, 1235, 1236), (1069, 1068, 1174, 1175), (1114, 1113, 1219, 1220), (1159, 1158, 1264, 1265), (1098, 1097, 1203, 1204), (1143, 1142, 1248, 1249), (1082, 1081, 1187, 1188), (1127, 1126, 1232, 1233), (1066, 1065, 1171, 1172), (1111, 1110, 1216, 1217), (1156, 1155, 1261, 1262), (1095, 1094, 1200, 1201), (1140, 1139, 1245, 1246), (1079, 1078, 1184, 1185), (1124, 1123, 1229, 1230), (1063, 1062, 1168, 1169), (1108, 1107, 1213, 1214), (1153, 1152, 1258, 1259), (1092, 1091, 1197, 1198), (1137, 1136, 1242, 1243), (1076, 1075, 1181, 1182), (1121, 1120, 1226, 1227), (1060, 1165, 1271, 1166), (1105, 1104, 1210, 1211), (1150, 1149, 1255, 1256), (1089, 1088, 1194, 1195), (1134, 1133, 1239, 1240), (1073, 1072, 1178, 1179), (1118, 1117, 1223, 1224), (1163, 1162, 1268, 1269), (1102, 1101, 1207, 1208), (1147, 1146, 1252, 1253), (1086, 1085, 1191, 1192), (1131, 1130, 1236, 1237), (1070, 1069, 1175, 1176), (1115, 1114, 1220, 1221), (1160, 1159, 1265, 1266), (1099, 1098, 1204, 1205), (1144, 1143, 1249, 1250), (1083, 1082, 1188, 1189), (1128, 1127, 1233, 1234), (1067, 1066, 1172, 1173), (1112, 1111, 1217, 1218), (1157, 1156, 1262, 1263), (1096, 1095, 1201, 1202), (1141, 1140, 1246, 1247), (1080, 1079, 1185, 1186), (1125, 1124, 1230, 1231), (1064, 1063, 1169, 1170), (1109, 1108, 1214, 1215), (1154, 1153, 1259, 1260), (1093, 1092, 1198, 1199), (1138, 1137, 1243, 1244), (1077, 1076, 1182, 1183), (1122, 1121, 1227, 1228), (1061, 1060, 1166, 1167), (1106, 1105, 1211, 1212), (1151, 1150, 1256, 1257), (1090, 1089, 1195, 1196), (1135, 1134, 1240, 1241), (1074, 1073, 1179, 1180), (1119, 1118, 1224, 1225), (1164, 1163, 1269, 1270), (1103, 1102, 1208, 1209), (1148, 1147, 1253, 1254), (1087, 1086, 1192, 1193), (1132, 1131, 1237, 1238), (1071, 1070, 1176, 1177), (1116, 1115, 1221, 1222), (1161, 1160, 1266, 1267), (1100, 1099, 1205, 1206), (1145, 1144, 1250, 1251), (1084, 1083, 1189, 1190), (1129, 1128, 1234, 1235), (1068, 1067, 1173, 1174), (1113, 1112, 1218, 1219), (445, 444, 1080, 1081), (592, 593, 1229, 1228), (432, 431, 1067, 1068), (579, 580, 1216, 1215), (566, 567, 1203, 1202), (553, 554, 1190, 1189), (540, 541, 1177, 1176), (424, 529, 1165, 1060), (517, 516, 1152, 1153), (504, 503, 1139, 1140), (632, 633, 1269, 1268), (491, 490, 1126, 1127), (619, 620, 1256, 1255), (478, 477, 1113, 1114), (606, 607, 1243, 1242), (465, 464, 1100, 1101), (452, 451, 1087, 1088), (599, 600, 1236, 1235), (439, 438, 1074, 1075), (586, 587, 1223, 1222), (426, 425, 1061, 1062), (573, 574, 1210, 1209), (560, 561, 1197, 1196), (547, 548, 1184, 1183), (534, 535, 1171, 1170), (524, 523, 1159, 1160), (511, 510, 1146, 1147), (498, 497, 1133, 1134), (626, 627, 1263, 1262), (485, 484, 1120, 1121), (613, 614, 1250, 1249), (472, 471, 1107, 1108), (600, 601, 1237, 1236), (459, 458, 1094, 1095), (446, 445, 1081, 1082), (593, 594, 1230, 1229), (433, 432, 1068, 1069), (580, 581, 1217, 1216), (567, 568, 1204, 1203), (554, 555, 1191, 1190), (541, 542, 1178, 1177), (518, 517, 1153, 1154), (505, 504, 1140, 1141), (633, 634, 1270, 1269), (492, 491, 1127, 1128), (620, 621, 1257, 1256), (479, 478, 1114, 1115), (607, 608, 1244, 1243), (466, 465, 1101, 1102), (453, 452, 1088, 1089), (440, 439, 1075, 1076), (587, 588, 1224, 1223), (427, 426, 1062, 1063), (574, 575, 1211, 1210), (561, 562, 1198, 1197), (548, 549, 1185, 1184), (535, 536, 1172, 1171), (525, 524, 1160, 1161), (512, 511, 1147, 1148), (499, 498, 1134, 1135), (627, 628, 1264, 1263), (486, 485, 1121, 1122), (614, 615, 1251, 1250), (473, 472, 1108, 1109), (601, 602, 1238, 1237), (460, 459, 1095, 1096), (447, 446, 1082, 1083), (594, 595, 1231, 1230), (434, 433, 1069, 1070), (581, 582, 1218, 1217), (568, 569, 1205, 1204), (555, 556, 1192, 1191), (542, 543, 1179, 1178), (519, 518, 1154, 1155), (506, 505, 1141, 1142), (634, 635, 1271, 1270), (493, 492, 1128, 1129), (621, 622, 1258, 1257), (480, 479, 1115, 1116), (608, 609, 1245, 1244), (467, 466, 1102, 1103), (454, 453, 1089, 1090), (441, 440, 1076, 1077), (588, 589, 1225, 1224), (428, 427, 1063, 1064), (575, 576, 1212, 1211), (562, 563, 1199, 1198), (549, 550, 1186, 1185), (536, 537, 1173, 1172), (526, 525, 1161, 1162), (513, 512, 1148, 1149), (500, 499, 1135, 1136), (628, 629, 1265, 1264), (487, 486, 1122, 1123), (615, 616, 1252, 1251), (474, 473, 1109, 1110), (602, 603, 1239, 1238), (461, 460, 1096, 1097), (448, 447, 1083, 1084), (595, 596, 1232, 1231), (435, 434, 1070, 1071), (582, 583, 1219, 1218), (569, 570, 1206, 1205), (556, 557, 1193, 1192), (543, 544, 1180, 1179), (530, 531, 1167, 1166), (1292, 1293, 1399, 1398), (872, 873, 1297, 1296), (917, 918, 1342, 1341), (856, 857, 1281, 1280), (901, 902, 1326, 1325), (946, 947, 1371, 1370), (885, 886, 1310, 1309), (930, 931, 1355, 1354), (869, 870, 1294, 1293), (914, 915, 1339, 1338), (853, 854, 1278, 1277), (898, 899, 1323, 1322), (943, 944, 1368, 1367), (882, 883, 1307, 1306), (927, 928, 1352, 1351), (866, 867, 1291, 1290), (911, 912, 1336, 1335), (850, 851, 1275, 1274), (895, 896, 1320, 1319), (940, 941, 1365, 1364), (879, 880, 1304, 1303), (924, 925, 1349, 1348), (863, 864, 1288, 1287), (908, 909, 1333, 1332), (953, 848, 1272, 1377), (892, 893, 1317, 1316), (937, 938, 1362, 1361), (876, 877, 1301, 1300), (921, 922, 1346, 1345), (860, 861, 1285, 1284), (905, 906, 1330, 1329), (950, 951, 1375, 1374), (889, 890, 1314, 1313), (934, 935, 1359, 1358), (873, 874, 1298, 1297), (918, 919, 1343, 1342), (857, 858, 1282, 1281), (902, 903, 1327, 1326), (947, 948, 1372, 1371), (886, 887, 1311, 1310), (931, 932, 1356, 1355), (870, 871, 1295, 1294), (915, 916, 1340, 1339), (854, 855, 1279, 1278), (899, 900, 1324, 1323), (944, 945, 1369, 1368), (883, 884, 1308, 1307), (928, 929, 1353, 1352), (867, 868, 1292, 1291), (912, 913, 1337, 1336), (851, 852, 1276, 1275), (896, 897, 1321, 1320), (941, 942, 1366, 1365), (880, 881, 1305, 1304), (925, 926, 1350, 1349), (864, 865, 1289, 1288), (909, 910, 1334, 1333), (848, 849, 1273, 1272), (893, 894, 1318, 1317), (938, 939, 1363, 1362), (877, 878, 1302, 1301), (922, 923, 1347, 1346), (861, 862, 1286, 1285), (906, 907, 1331, 1330), (951, 952, 1376, 1375), (890, 891, 1315, 1314), (935, 936, 1360, 1359), (874, 875, 1299, 1298), (919, 920, 1344, 1343), (858, 859, 1283, 1282), (903, 904, 1328, 1327), (948, 949, 1373, 1372), (887, 888, 1312, 1311), (932, 933, 1357, 1356), (871, 872, 1296, 1295), (916, 917, 1341, 1340), (855, 856, 1280, 1279), (900, 901, 1325, 1324), (945, 946, 1370, 1369), (884, 885, 1309, 1308), (929, 930, 1354, 1353), (868, 869, 1293, 1292), (913, 914, 1338, 1337), (852, 853, 1277, 1276), (897, 898, 1322, 1321), (942, 943, 1367, 1366), (881, 882, 1306, 1305), (926, 927, 1351, 1350), (865, 866, 1290, 1289), (910, 911, 1335, 1334), (849, 850, 1274, 1273), (894, 895, 1319, 1318), (939, 940, 1364, 1363), (878, 879, 1303, 1302), (923, 924, 1348, 1347), (862, 863, 1287, 1286), (907, 908, 1332, 1331), (952, 953, 1377, 1376), (891, 892, 1316, 1315), (936, 937, 1361, 1360), (875, 876, 1300, 1299), (920, 921, 1345, 1344), (859, 860, 1284, 1283), (904, 905, 1329, 1328), (949, 950, 1374, 1373), (888, 889, 1313, 1312), (1443, 1444, 1550, 1549), (1337, 1338, 1444, 1443), (1276, 1277, 1383, 1382), (1321, 1322, 1428, 1427), (1366, 1367, 1473, 1472), (1305, 1306, 1412, 1411), (1350, 1351, 1457, 1456), (1289, 1290, 1396, 1395), (1334, 1335, 1441, 1440), (1273, 1274, 1380, 1379), (1318, 1319, 1425, 1424), (1363, 1364, 1470, 1469), (1302, 1303, 1409, 1408), (1347, 1348, 1454, 1453), (1286, 1287, 1393, 1392), (1331, 1332, 1438, 1437), (1376, 1377, 1483, 1482), (1315, 1316, 1422, 1421), (1360, 1361, 1467, 1466), (1299, 1300, 1406, 1405), (1344, 1345, 1451, 1450), (1283, 1284, 1390, 1389), (1328, 1329, 1435, 1434), (1373, 1374, 1480, 1479), (1312, 1313, 1419, 1418), (1357, 1358, 1464, 1463), (1296, 1297, 1403, 1402), (1341, 1342, 1448, 1447), (1280, 1281, 1387, 1386), (1325, 1326, 1432, 1431), (1370, 1371, 1477, 1476), (1309, 1310, 1416, 1415), (1354, 1355, 1461, 1460), (1293, 1294, 1400, 1399), (1338, 1339, 1445, 1444), (1277, 1278, 1384, 1383), (1322, 1323, 1429, 1428), (1367, 1368, 1474, 1473), (1306, 1307, 1413, 1412), (1351, 1352, 1458, 1457), (1290, 1291, 1397, 1396), (1335, 1336, 1442, 1441), (1274, 1275, 1381, 1380), (1319, 1320, 1426, 1425), (1364, 1365, 1471, 1470), (1303, 1304, 1410, 1409), (1348, 1349, 1455, 1454), (1287, 1288, 1394, 1393), (1332, 1333, 1439, 1438), (1377, 1272, 1378, 1483), (1316, 1317, 1423, 1422), (1361, 1362, 1468, 1467), (1300, 1301, 1407, 1406), (1345, 1346, 1452, 1451), (1284, 1285, 1391, 1390), (1329, 1330, 1436, 1435), (1374, 1375, 1481, 1480), (1313, 1314, 1420, 1419), (1358, 1359, 1465, 1464), (1297, 1298, 1404, 1403), (1342, 1343, 1449, 1448), (1281, 1282, 1388, 1387), (1326, 1327, 1433, 1432), (1371, 1372, 1478, 1477), (1310, 1311, 1417, 1416), (1355, 1356, 1462, 1461), (1294, 1295, 1401, 1400), (1339, 1340, 1446, 1445), (1278, 1279, 1385, 1384), (1323, 1324, 1430, 1429), (1368, 1369, 1475, 1474), (1307, 1308, 1414, 1413), (1352, 1353, 1459, 1458), (1291, 1292, 1398, 1397), (1336, 1337, 1443, 1442), (1275, 1276, 1382, 1381), (1320, 1321, 1427, 1426), (1365, 1366, 1472, 1471), (1304, 1305, 1411, 1410), (1349, 1350, 1456, 1455), (1288, 1289, 1395, 1394), (1333, 1334, 1440, 1439), (1272, 1273, 1379, 1378), (1317, 1318, 1424, 1423), (1362, 1363, 1469, 1468), (1301, 1302, 1408, 1407), (1346, 1347, 1453, 1452), (1285, 1286, 1392, 1391), (1330, 1331, 1437, 1436), (1375, 1376, 1482, 1481), (1314, 1315, 1421, 1420), (1359, 1360, 1466, 1465), (1298, 1299, 1405, 1404), (1343, 1344, 1450, 1449), (1282, 1283, 1389, 1388), (1327, 1328, 1434, 1433), (1372, 1373, 1479, 1478), (1311, 1312, 1418, 1417), (1356, 1357, 1463, 1462), (1295, 1296, 1402, 1401), (1340, 1341, 1447, 1446), (1279, 1280, 1386, 1385), (1324, 1325, 1431, 1430), (1369, 1370, 1476, 1475), (1308, 1309, 1415, 1414), (1353, 1354, 1460, 1459), (1484, 1485, 1486, 1487, 1488, 1489, 1490, 1491, 1492, 1493, 1494, 1495, 1496, 1497, 1498, 1499, 1500, 1501, 1502, 1503, 1504, 1505, 1506, 1507, 1508, 1509, 1510, 1511, 1512, 1513, 1514, 1515, 1516, 1517, 1518, 1519, 1520, 1521, 1522, 1523, 1524, 1525, 1526, 1527, 1528, 1529, 1530, 1531, 1532, 1533, 1534, 1535, 1536, 1537, 1538, 1539, 1540, 1541, 1542, 1543, 1544, 1545, 1546, 1547, 1548, 1549, 1550, 1551, 1552, 1553, 1554, 1555, 1556, 1557, 1558, 1559, 1560, 1561, 1562, 1563, 1564, 1565, 1566, 1567, 1568, 1569, 1570, 1571, 1572, 1573, 1574, 1575, 1576, 1577, 1578, 1579, 1580, 1581, 1582, 1583, 1584, 1585, 1586, 1587, 1588, 1589), (1382, 1383, 1489, 1488), (1427, 1428, 1534, 1533), (1472, 1473, 1579, 1578), (1411, 1412, 1518, 1517), (1456, 1457, 1563, 1562), (1395, 1396, 1502, 1501), (1440, 1441, 1547, 1546), (1379, 1380, 1486, 1485), (1424, 1425, 1531, 1530), (1469, 1470, 1576, 1575), (1408, 1409, 1515, 1514), (1453, 1454, 1560, 1559), (1392, 1393, 1499, 1498), (1437, 1438, 1544, 1543), (1482, 1483, 1589, 1588), (1421, 1422, 1528, 1527), (1466, 1467, 1573, 1572), (1405, 1406, 1512, 1511), (1450, 1451, 1557, 1556), (1389, 1390, 1496, 1495), (1434, 1435, 1541, 1540), (1479, 1480, 1586, 1585), (1418, 1419, 1525, 1524), (1463, 1464, 1570, 1569), (1402, 1403, 1509, 1508), (1447, 1448, 1554, 1553), (1386, 1387, 1493, 1492), (1431, 1432, 1538, 1537), (1476, 1477, 1583, 1582), (1415, 1416, 1522, 1521), (1460, 1461, 1567, 1566), (1399, 1400, 1506, 1505), (1444, 1445, 1551, 1550), (1383, 1384, 1490, 1489), (1428, 1429, 1535, 1534), (1473, 1474, 1580, 1579), (1412, 1413, 1519, 1518), (1457, 1458, 1564, 1563), (1396, 1397, 1503, 1502), (1441, 1442, 1548, 1547), (1380, 1381, 1487, 1486), (1425, 1426, 1532, 1531), (1470, 1471, 1577, 1576), (1409, 1410, 1516, 1515), (1454, 1455, 1561, 1560), (1393, 1394, 1500, 1499), (1438, 1439, 1545, 1544), (1483, 1378, 1484, 1589), (1422, 1423, 1529, 1528), (1467, 1468, 1574, 1573), (1406, 1407, 1513, 1512), (1451, 1452, 1558, 1557), (1390, 1391, 1497, 1496), (1435, 1436, 1542, 1541), (1480, 1481, 1587, 1586), (1419, 1420, 1526, 1525), (1464, 1465, 1571, 1570), (1403, 1404, 1510, 1509), (1448, 1449, 1555, 1554), (1387, 1388, 1494, 1493), (1432, 1433, 1539, 1538), (1477, 1478, 1584, 1583), (1416, 1417, 1523, 1522), (1461, 1462, 1568, 1567), (1400, 1401, 1507, 1506), (1445, 1446, 1552, 1551), (1384, 1385, 1491, 1490), (1429, 1430, 1536, 1535), (1474, 1475, 1581, 1580), (1413, 1414, 1520, 1519), (1458, 1459, 1565, 1564), (1397, 1398, 1504, 1503), (1442, 1443, 1549, 1548), (1381, 1382, 1488, 1487), (1426, 1427, 1533, 1532), (1471, 1472, 1578, 1577), (1410, 1411, 1517, 1516), (1455, 1456, 1562, 1561), (1394, 1395, 1501, 1500), (1439, 1440, 1546, 1545), (1378, 1379, 1485, 1484), (1423, 1424, 1530, 1529), (1468, 1469, 1575, 1574), (1407, 1408, 1514, 1513), (1452, 1453, 1559, 1558), (1391, 1392, 1498, 1497), (1436, 1437, 1543, 1542), (1481, 1482, 1588, 1587), (1420, 1421, 1527, 1526), (1465, 1466, 1572, 1571), (1404, 1405, 1511, 1510), (1449, 1450, 1556, 1555), (1388, 1389, 1495, 1494), (1433, 1434, 1540, 1539), (1478, 1479, 1585, 1584), (1417, 1418, 1524, 1523), (1462, 1463, 1569, 1568), (1401, 1402, 1508, 1507), (1446, 1447, 1553, 1552), (1385, 1386, 1492, 1491), (1430, 1431, 1537, 1536), (1475, 1476, 1582, 1581), (1414, 1415, 1521, 1520), (1459, 1460, 1566, 1565), (1398, 1399, 1505, 1504)])
me_cylinder_001.polygons.foreach_set('use_smooth', [0, 0, 0, 0, 0, 0, 0, 0, 0, 0, 0, 0, 0, 0, 0, 0, 0, 0, 0, 0, 0, 0, 0, 0, 0, 0, 0, 0, 0, 0, 0, 0, 0, 0, 0, 0, 0, 0, 0, 0, 0, 0, 0, 0, 0, 0, 0, 0, 0, 0, 0, 0, 0, 0, 0, 0, 0, 0, 0, 0, 0, 0, 0, 0, 0, 0, 0, 0, 0, 0, 0, 0, 0, 0, 0, 0, 0, 0, 0, 0, 0, 0, 0, 0, 0, 0, 0, 0, 0, 0, 0, 0, 0, 0, 0, 0, 0, 0, 0, 0, 0, 0, 0, 0, 1, 0, 0, 1, 0, 1, 1, 1, 1, 1, 1, 1, 1, 1, 1, 1, 1, 1, 1, 1, 1, 1, 1, 1, 1, 1, 1, 1, 1, 1, 1, 1, 1, 1, 1, 1, 1, 1, 1, 1, 1, 1, 1, 1, 1, 1, 1, 1, 1, 1, 1, 1, 1, 1, 1, 1, 1, 1, 1, 1, 1, 1, 1, 1, 1, 1, 1, 1, 1, 1, 1, 1, 1, 1, 1, 1, 1, 1, 1, 1, 1, 1, 1, 1, 1, 1, 1, 1, 1, 1, 1, 1, 1, 1, 1, 1, 1, 1, 1, 1, 1, 1, 1, 1, 1, 1, 1, 1, 1, 1, 1, 0, 0, 0, 0, 0, 0, 0, 0, 0, 0, 0, 0, 0, 0, 0, 0, 0, 0, 0, 0, 0, 0, 0, 0, 0, 0, 0, 0, 0, 0, 0, 0, 0, 0, 0, 0, 0, 0, 0, 0, 0, 0, 0, 0, 0, 0, 0, 0, 0, 0, 0, 0, 0, 0, 0, 0, 0, 0, 0, 0, 0, 0, 0, 0, 0, 0, 0, 0, 0, 0, 0, 0, 0, 0, 0, 0, 0, 0, 0, 0, 0, 0, 0, 0, 0, 0, 0, 0, 0, 0, 0, 0, 0, 0, 0, 0, 0, 0, 0, 0, 0, 0, 0, 0, 0, 1, 1, 1, 1, 1, 1, 1, 1, 1, 1, 1, 1, 1, 1, 1, 1, 1, 1, 1, 1, 1, 1, 1, 1, 1, 1, 1, 1, 1, 1, 1, 1, 1, 1, 1, 1, 1, 1, 1, 1, 1, 1, 1, 1, 1, 1, 1, 1, 1, 1, 1, 1, 1, 1, 1, 1, 1, 1, 1, 1, 1, 1, 1, 1, 1, 1, 1, 1, 1, 1, 1, 1, 1, 1, 1, 1, 1, 1, 1, 1, 1, 1, 1, 1, 1, 1, 1, 1, 1, 1, 1, 1, 1, 1, 1, 1, 1, 1, 1, 1, 1, 1, 1, 1, 1, 1, 1, 1, 1, 1, 1, 1, 1, 1, 1, 1, 1, 1, 1, 1, 1, 1, 1, 1, 1, 1, 1, 1, 1, 1, 1, 1, 1, 1, 1, 1, 1, 1, 1, 1, 1, 1, 1, 1, 1, 1, 1, 1, 1, 1, 1, 1, 1, 1, 1, 1, 1, 1, 1, 1, 1, 1, 1, 1, 1, 1, 1, 1, 1, 1, 1, 1, 1, 1, 1, 1, 1, 1, 1, 1, 1, 1, 1, 1, 1, 1, 1, 1, 1, 1, 1, 1, 1, 1, 1, 1, 1, 1, 1, 1, 1, 1, 1, 1, 1, 1, 1, 1, 1, 1, 1, 1, 1, 1, 1, 1, 1, 1, 1, 1, 1, 1, 1, 1, 1, 1, 1, 1, 1, 1, 1, 1, 1, 1, 1, 1, 1, 1, 1, 1, 1, 1, 1, 1, 1, 1, 1, 1, 1, 1, 1, 1, 1, 1, 1, 1, 1, 1, 1, 1, 1, 1, 1, 1, 1, 1, 1, 1, 1, 1, 1, 1, 1, 1, 1, 1, 1, 1, 1, 1, 1, 1, 1, 1, 1, 1, 1, 1, 1, 1, 1, 1, 1, 1, 1, 1, 1, 1, 1, 1, 1, 1, 1, 1, 1, 1, 1, 1, 1, 1, 1, 1, 1, 1, 1, 1, 1, 1, 0, 1, 1, 1, 1, 1, 1, 1, 1, 1, 1, 1, 1, 1, 1, 1, 1, 1, 1, 1, 1, 1, 1, 1, 1, 1, 1, 1, 1, 1, 1, 1, 1, 1, 1, 1, 1, 1, 1, 1, 1, 1, 1, 1, 1, 1, 1, 1, 1, 1, 1, 1, 1, 1, 1, 1, 1, 1, 1, 1, 1, 1, 1, 1, 1, 1, 1, 1, 1, 1, 1, 1, 1, 1, 1, 1, 1, 1, 1, 1, 1, 1, 1, 1, 1, 1, 1, 1, 1, 1, 1, 1, 1, 1, 1, 1, 1, 1, 1, 1, 1, 1, 1, 1, 1, 1, 1, 1, 1, 1, 1, 1, 1, 1, 1, 1, 1, 1, 1, 1, 1, 1, 1, 1, 1, 1, 1, 1, 1, 1, 1, 1, 1, 1, 1, 1, 1, 1, 1, 1, 1, 1, 1, 1, 1, 1, 1, 1, 1, 1, 1, 1, 1, 1, 1, 1, 1, 1, 1, 1, 1, 1, 1, 1, 1, 1, 1, 1, 1, 1, 1, 1, 1, 1, 1, 1, 1, 1, 1, 1, 1, 1, 1, 1, 1, 1, 1, 1, 1, 1, 1, 1, 1, 1, 1, 1, 1, 1, 1, 1, 1, 1, 1, 1, 1, 1, 1, 1, 1, 1, 1, 1, 0, 0, 0, 0, 0, 0, 0, 0, 0, 0, 0, 0, 0, 0, 0, 0, 0, 0, 0, 0, 0, 0, 0, 0, 0, 0, 0, 0, 0, 0, 0, 0, 0, 0, 0, 0, 0, 0, 0, 0, 0, 0, 0, 0, 0, 0, 0, 0, 0, 0, 0, 0, 0, 0, 0, 0, 0, 0, 0, 0, 0, 0, 0, 0, 0, 0, 0, 0, 0, 0, 0, 0, 0, 0, 0, 0, 0, 0, 0, 0, 0, 0, 0, 0, 0, 0, 0, 0, 0, 0, 0, 0, 0, 0, 0, 0, 0, 0, 0, 0, 0, 0, 0, 0, 0, 0, 1, 1, 1, 1, 1, 1, 1, 1, 1, 1, 1, 1, 1, 1, 1, 1, 1, 1, 1, 1, 1, 1, 1, 1, 1, 1, 1, 1, 1, 1, 1, 1, 1, 1, 1, 1, 1, 1, 1, 1, 1, 1, 1, 1, 1, 1, 1, 1, 1, 1, 1, 1, 1, 1, 1, 1, 1, 1, 1, 1, 1, 1, 1, 1, 1, 1, 1, 1, 1, 1, 1, 1, 1, 1, 1, 1, 1, 1, 1, 1, 1, 1, 1, 1, 1, 1, 1, 1, 1, 1, 1, 1, 1, 1, 1, 1, 1, 1, 1, 1, 1, 1, 1, 1, 1, 1, 1, 1, 1, 1, 1, 1, 1, 1, 1, 1, 1, 1, 1, 1, 1, 1, 1, 1, 1, 1, 1, 1, 1, 1, 1, 1, 1, 1, 1, 1, 1, 1, 1, 1, 1, 1, 1, 1, 1, 1, 1, 1, 1, 1, 1, 1, 1, 1, 1, 1, 1, 1, 1, 1, 1, 1, 1, 1, 1, 1, 1, 1, 1, 1, 1, 1, 1, 1, 1, 1, 1, 1, 1, 1, 1, 1, 1, 1, 1, 1, 1, 1, 1, 1, 1, 1, 1, 1, 1, 1, 1, 1, 1, 1, 1, 1, 1, 1, 1, 1, 1, 1, 1, 1, 1, 1, 1, 1, 1, 1, 1, 1, 1, 1, 1, 1, 1, 1, 1, 1, 1, 1, 1, 1, 1, 1, 1, 1, 1, 1, 1, 1, 1, 1, 1, 1, 1, 1, 1, 1, 1, 1, 1, 1, 1, 1, 1, 1, 1, 1, 1, 1, 1, 1, 1, 1, 1, 1, 1, 1, 1, 1, 1, 1, 1, 1, 1, 1, 1, 1, 1, 1, 1, 1, 1, 1, 1, 1, 1, 1, 1, 1, 1, 1, 1, 1, 1, 1, 1, 1, 1, 1, 1, 1, 1, 1, 1, 1, 1, 1, 1, 1, 1, 1, 1, 1, 1, 1, 1, 1, 1, 1, 1, 1, 1, 1, 1, 1, 1, 1, 1, 1, 1, 1, 1, 1, 1, 1, 1, 1, 1, 1, 1, 1, 1, 1, 1, 1, 1, 1, 1, 1, 1, 1, 1, 1, 1, 1, 1, 1, 1, 1, 1, 1, 1, 1, 1, 1, 1, 1, 1, 1, 1, 1, 1, 1, 1, 1, 1, 1, 1, 1, 1, 1, 1, 1, 1, 1, 1, 1, 1, 1, 1, 1, 1, 1, 1, 1, 1, 1, 1, 1, 1, 1, 1, 1, 1, 1, 1, 1, 1, 1, 1, 1, 1, 1, 1, 1, 1, 1, 1, 1, 1, 1, 1, 1, 1, 1, 0, 1, 1, 1, 1, 1, 1, 1, 1, 1, 1, 1, 1, 1, 1, 1, 1, 1, 1, 1, 1, 1, 1, 1, 1, 1, 1, 1, 1, 1, 1, 1, 1, 1, 1, 1, 1, 1, 1, 1, 1, 1, 1, 1, 1, 1, 1, 1, 1, 1, 1, 1, 1, 1, 1, 1, 1, 1, 1, 1, 1, 1, 1, 1, 1, 1, 1, 1, 1, 1, 1, 1, 1, 1, 1, 1, 1, 1, 1, 1, 1, 1, 1, 1, 1, 1, 1, 1, 1, 1, 1, 1, 1, 1, 1, 1, 1, 1, 1, 1, 1, 1, 1, 1, 1, 1])
me_cylinder_001.polygons.foreach_set('material_index', [1, 1, 1, 1, 1, 1, 1, 1, 1, 1, 1, 1, 1, 1, 1, 1, 1, 1, 1, 1, 1, 1, 1, 1, 1, 1, 1, 1, 1, 1, 1, 1, 1, 1, 1, 1, 1, 1, 1, 1, 1, 1, 1, 1, 1, 1, 1, 1, 1, 1, 1, 1, 1, 1, 1, 1, 1, 1, 1, 1, 1, 1, 1, 1, 1, 1, 1, 1, 1, 1, 1, 1, 1, 1, 1, 1, 1, 1, 1, 1, 1, 1, 1, 1, 1, 1, 1, 1, 1, 1, 1, 1, 1, 1, 1, 1, 1, 1, 1, 1, 1, 1, 1, 1, 1, 1, 1, 1, 0, 1, 1, 1, 1, 1, 1, 1, 1, 1, 1, 1, 1, 1, 1, 1, 1, 1, 1, 1, 1, 1, 1, 1, 1, 1, 1, 1, 1, 1, 1, 1, 1, 1, 1, 1, 1, 1, 1, 1, 1, 1, 1, 1, 1, 1, 1, 1, 1, 1, 1, 1, 1, 1, 1, 1, 1, 1, 1, 1, 1, 1, 1, 1, 1, 1, 1, 1, 1, 1, 1, 1, 1, 1, 1, 1, 1, 1, 1, 1, 1, 1, 1, 1, 1, 1, 1, 1, 1, 1, 1, 1, 1, 1, 1, 1, 1, 1, 1, 1, 1, 1, 1, 1, 1, 1, 0, 0, 0, 0, 0, 0, 0, 0, 0, 0, 0, 0, 0, 0, 0, 0, 0, 0, 0, 0, 0, 0, 0, 0, 0, 0, 0, 0, 0, 0, 0, 0, 0, 0, 0, 0, 0, 0, 0, 0, 0, 0, 0, 0, 0, 0, 0, 0, 0, 0, 0, 0, 0, 0, 0, 0, 0, 0, 0, 0, 0, 0, 0, 0, 0, 0, 0, 0, 0, 0, 0, 0, 0, 0, 0, 0, 0, 0, 0, 0, 0, 0, 0, 0, 0, 0, 0, 0, 0, 0, 0, 0, 0, 0, 0, 0, 0, 0, 0, 0, 0, 0, 0, 0, 0, 0, 0, 0, 0, 0, 0, 0, 0, 0, 0, 0, 0, 0, 0, 0, 0, 0, 0, 0, 0, 0, 0, 0, 0, 0, 0, 0, 0, 0, 0, 0, 0, 0, 0, 0, 0, 0, 0, 0, 0, 0, 0, 0, 0, 0, 0, 0, 0, 0, 0, 0, 0, 0, 0, 0, 0, 0, 0, 0, 0, 0, 0, 0, 0, 0, 0, 0, 0, 0, 0, 0, 0, 0, 0, 0, 0, 0, 0, 0, 0, 0, 0, 0, 0, 0, 0, 0, 0, 0, 0, 0, 0, 0, 0, 0, 0, 0, 0, 0, 0, 0, 0, 0, 0, 0, 0, 0, 0, 0, 0, 0, 0, 0, 0, 0, 0, 0, 0, 0, 0, 0, 0, 0, 0, 0, 0, 0, 0, 0, 0, 0, 0, 0, 0, 0, 0, 0, 0, 0, 0, 0, 0, 0, 0, 0, 0, 0, 0, 0, 0, 0, 0, 0, 0, 0, 0, 0, 0, 0, 0, 0, 0, 0, 0, 0, 0, 0, 0, 0, 0, 0, 0, 0, 0, 0, 0, 0, 0, 0, 0, 0, 0, 0, 0, 0, 0, 0, 0, 0, 0, 0, 0, 0, 0, 0, 0, 0, 0, 0, 0, 0, 0, 0, 0, 0, 0, 0, 0, 0, 0, 0, 0, 0, 0, 0, 0, 0, 0, 0, 0, 0, 0, 0, 0, 0, 0, 0, 0, 0, 0, 0, 0, 0, 0, 0, 0, 0, 0, 0, 0, 0, 0, 0, 0, 0, 0, 0, 0, 0, 0, 0, 0, 0, 0, 0, 0, 0, 0, 0, 0, 0, 0, 0, 0, 0, 0, 0, 0, 0, 0, 0, 0, 0, 0, 0, 0, 0, 0, 0, 0, 0, 0, 0, 0, 0, 0, 0, 0, 0, 0, 0, 0, 0, 0, 0, 0, 0, 0, 0, 0, 0, 0, 0, 0, 0, 0, 0, 0, 0, 0, 0, 0, 0, 0, 0, 0, 0, 0, 0, 0, 0, 0, 0, 0, 0, 0, 0, 0, 0, 0, 0, 0, 0, 0, 0, 0, 0, 0, 0, 0, 0, 0, 0, 0, 0, 0, 0, 0, 0, 0, 0, 0, 0, 0, 0, 0, 0, 0, 0, 0, 0, 0, 0, 0, 0, 0, 0, 0, 0, 0, 0, 0, 0, 0, 0, 0, 0, 0, 0, 0, 0, 0, 0, 0, 0, 0, 0, 0, 0, 0, 0, 0, 0, 0, 0, 0, 0, 0, 0, 0, 0, 0, 0, 0, 0, 0, 0, 0, 0, 0, 0, 0, 0, 0, 0, 0, 0, 0, 0, 0, 0, 0, 0, 0, 0, 1, 1, 1, 1, 1, 1, 1, 1, 1, 1, 1, 1, 1, 1, 1, 1, 1, 1, 1, 1, 1, 1, 1, 1, 1, 1, 1, 1, 1, 1, 1, 1, 1, 1, 1, 1, 1, 1, 1, 1, 1, 1, 1, 1, 1, 1, 1, 1, 1, 1, 1, 1, 1, 1, 1, 1, 1, 1, 1, 1, 1, 1, 1, 1, 1, 1, 1, 1, 1, 1, 1, 1, 1, 1, 1, 1, 1, 1, 1, 1, 1, 1, 1, 1, 1, 1, 1, 1, 1, 1, 1, 1, 1, 1, 1, 1, 1, 1, 1, 1, 1, 1, 1, 1, 1, 1, 1, 1, 1, 1, 1, 1, 1, 1, 1, 1, 1, 1, 1, 1, 1, 1, 1, 1, 1, 1, 1, 1, 1, 1, 1, 1, 1, 1, 1, 1, 1, 1, 1, 1, 1, 1, 1, 1, 1, 1, 1, 1, 1, 1, 1, 1, 1, 1, 1, 1, 1, 1, 1, 1, 1, 1, 1, 1, 1, 1, 1, 1, 1, 1, 1, 1, 1, 1, 1, 1, 1, 1, 1, 1, 1, 1, 1, 1, 1, 1, 1, 1, 1, 1, 1, 1, 1, 1, 1, 1, 1, 1, 1, 1, 1, 1, 1, 1, 1, 1, 1, 1, 1, 1, 1, 1, 0, 0, 0, 0, 0, 0, 0, 0, 0, 0, 0, 0, 0, 0, 0, 0, 0, 0, 0, 0, 0, 0, 0, 0, 0, 0, 0, 0, 0, 0, 0, 0, 0, 0, 0, 0, 0, 0, 0, 0, 0, 0, 0, 0, 0, 0, 0, 0, 0, 0, 0, 0, 0, 0, 0, 0, 0, 0, 0, 0, 0, 0, 0, 0, 0, 0, 0, 0, 0, 0, 0, 0, 0, 0, 0, 0, 0, 0, 0, 0, 0, 0, 0, 0, 0, 0, 0, 0, 0, 0, 0, 0, 0, 0, 0, 0, 0, 0, 0, 0, 0, 0, 0, 0, 0, 0, 0, 0, 0, 0, 0, 0, 0, 0, 0, 0, 0, 0, 0, 0, 0, 0, 0, 0, 0, 0, 0, 0, 0, 0, 0, 0, 0, 0, 0, 0, 0, 0, 0, 0, 0, 0, 0, 0, 0, 0, 0, 0, 0, 0, 0, 0, 0, 0, 0, 0, 0, 0, 0, 0, 0, 0, 0, 0, 0, 0, 0, 0, 0, 0, 0, 0, 0, 0, 0, 0, 0, 0, 0, 0, 0, 0, 0, 0, 0, 0, 0, 0, 0, 0, 0, 0, 0, 0, 0, 0, 0, 0, 0, 0, 0, 0, 0, 0, 0, 0, 0, 0, 0, 0, 0, 0, 1, 1, 1, 1, 1, 1, 1, 1, 1, 1, 1, 1, 1, 1, 1, 1, 1, 1, 1, 1, 1, 1, 1, 1, 1, 1, 1, 1, 1, 1, 1, 1, 1, 1, 1, 1, 1, 1, 1, 1, 1, 1, 1, 1, 1, 1, 1, 1, 1, 1, 1, 1, 1, 1, 1, 1, 1, 1, 1, 1, 1, 1, 1, 1, 1, 1, 1, 1, 1, 1, 1, 1, 1, 1, 1, 1, 1, 1, 1, 1, 1, 1, 1, 1, 1, 1, 1, 1, 1, 1, 1, 1, 1, 1, 1, 1, 1, 1, 1, 1, 1, 1, 1, 1, 1, 1, 1, 1, 1, 1, 1, 1, 1, 1, 1, 1, 1, 1, 1, 1, 1, 1, 1, 1, 1, 1, 1, 1, 1, 1, 1, 1, 1, 1, 1, 1, 1, 1, 1, 1, 1, 1, 1, 1, 1, 1, 1, 1, 1, 1, 1, 1, 1, 1, 1, 1, 1, 1, 1, 1, 1, 1, 1, 1, 1, 1, 1, 1, 1, 1, 1, 1, 1, 1, 1, 1, 1, 1, 1, 1, 1, 1, 1, 1, 1, 1, 1, 1, 1, 1, 1, 1, 1, 1, 1, 1, 1, 1, 1, 1, 1, 1, 1, 1, 1, 1, 1, 1, 1, 1, 1, 1, 1, 1, 1, 1, 1, 1, 1, 1, 1, 1, 1, 1, 1, 1, 1, 1, 1, 1, 1, 1, 1, 1, 1, 1, 1, 1, 1, 1, 1, 1, 1, 1, 1, 1, 1, 1, 1, 1, 1, 1, 1, 1, 1, 1, 1, 1, 1, 1, 1, 1, 1, 1, 1, 1, 1, 1, 1, 1, 1, 1, 1, 1, 1, 1, 1, 1, 1, 1, 1, 1, 1, 1, 1, 1, 1, 1, 1, 1, 1, 1, 1, 1, 1, 1, 1, 1, 1, 1, 1, 1, 1, 1, 1, 1, 1, 1, 1, 1, 1, 1, 1, 1, 1, 1, 1, 1])
me_cylinder_001.materials.append(mat_inside)
me_cylinder_001.materials.append(mat_outside)
me_cylinder_001.use_remesh_preserve_volume = False
me_cylinder_001.use_remesh_preserve_attributes = False
me_cylinder_001.use_mirror_vertex_groups = False
me_cylinder_001.update()

# ---- objects
ob_plane = bpy.data.objects.new('Plane', me_plane)
ob_cylinder = bpy.data.objects.new('Cylinder', me_cylinder_001)
ob_lamp = bpy.data.objects.new('Lamp', light_lamp)
ob_camera = bpy.data.objects.new('Camera', cam_camera)

# ---- transforms, parenting, visibility, modifiers, constraints
ob_plane.location = (-10.58, -11.06, 0.01761)
ob_plane.scale = (71.74, 71.74, 71.74)
ob_plane.lineart.crease_threshold = 0.0
ob_cylinder.location = (0.0, 0.0, 1.208)
ob_cylinder.lineart.crease_threshold = 0.0
ob_lamp.location = (4.008, 16.03, 15.8)
ob_lamp.rotation_euler = (0.8138, -0.003808, 2.939)
ob_lamp.lock_rotations_4d = False
ob_lamp.empty_display_type = 'ARROWS'
ob_lamp.color = (0.0, 0.0, 0.0, 0.0)
ob_lamp.lineart.crease_threshold = 0.0
ob_camera.location = (5.576, 3.364, 3.978)
ob_camera.rotation_euler = (1.186, 0.01081, 2.153)
ob_camera.scale = (1.0, 1.0, 1.0)
ob_camera.lock_rotations_4d = False
ob_camera.empty_display_type = 'ARROWS'
ob_camera.color = (0.0, 0.0, 0.0, 0.0)
ob_camera.display_type = 'WIRE'
ob_camera.lineart.crease_threshold = 0.0

# ---- collection membership
col_collection_1.objects.link(ob_plane)
col_collection_1.objects.link(ob_cylinder)
col_collection_1.objects.link(ob_lamp)
col_collection_1.objects.link(ob_camera)

# ---- scene / render settings (as saved in the file)
scene.camera = ob_camera
scene.frame_start = 1; scene.frame_end = 250; scene.frame_set(1)
scene.render.engine = 'CYCLES'
scene.render.image_settings.color_mode = 'RGB'
scene.render.image_settings.compression = 90
scene.render.resolution_x = 1024
scene.render.resolution_y = 1024
scene.render.dither_intensity = 0.0
scene.render.bake_margin = 2
scene.cycles.shading_system = True
scene.cycles.use_denoising = False
scene.cycles.samples = 300
scene.cycles.sampling_pattern = 'TABULATED_SOBOL'
scene.cycles.light_sampling_threshold = 0.0
scene.cycles.use_adaptive_sampling = False
scene.cycles.use_light_tree = False
scene.cycles.blur_glossy = 0.0
scene.cycles.volume_bounces = 1
scene.cycles.pixel_filter_type = 'GAUSSIAN'
scene.cycles.sample_clamp_indirect = 0.0
scene.view_settings.view_transform = 'Standard'
bpy.context.view_layer.update()
